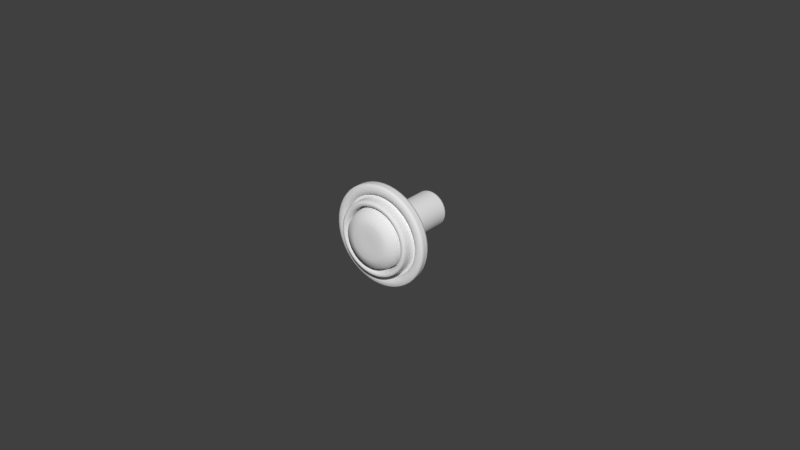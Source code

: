 # Source: Traditional_Knob_1.blend  (saved by Blender 2.83.15; exported with 4.5.12 LTS)
import bpy
from mathutils import Matrix  # noqa: F401  (used for matrix-valued properties, if any)

bpy.ops.wm.read_factory_settings(use_empty=True)
scene = bpy.context.scene
scene.name = 'Scene'

# ---- collections
col_collection_1 = bpy.data.collections.new('Collection 1'); scene.collection.children.link(col_collection_1)

# ---- world
world_world = bpy.data.worlds.new('World'); scene.world = world_world
world_world.color = (0.05088, 0.05088, 0.05088)
world_world.use_sun_shadow = False
world_world.sun_shadow_jitter_overblur = 0.0
world_world.cycles.sampling_method = 'MANUAL'
world_world.cycles.sample_map_resolution = 256

# ---- meshes
me_circle_001 = bpy.data.meshes.new('Circle.001')
me_circle_001.from_pydata([(-0.009664, -0.02335, 0.01259), (0.006075, -0.02335, -0.01467), (0.006075, -0.02335, 0.01467), (-0.002072, -0.02335, 0.01574), (-0.002072, -0.02335, -0.01574), (0.01259, -0.02335, 0.009664), (-0.009664, -0.02335, -0.01259), (0.01574, -0.02335, 0.002072), (-0.01467, -0.02335, -0.006075), (0.01467, -0.02335, -0.006075), (-0.01574, -0.02335, 0.002072), (-0.01259, -0.02335, 0.009664), (0.009664, -0.02335, -0.01259), (0.002072, -0.02335, 0.01574), (-0.006075, -0.02335, 0.01467), (0.002072, -0.02335, -0.01574), (0.009664, -0.02335, 0.01259), (-0.006075, -0.02335, -0.01467), (0.01467, -0.02335, 0.006075), (-0.01259, -0.02335, -0.009664), (0.01574, -0.02335, -0.002072), (-0.01574, -0.02335, -0.002072), (-0.01467, -0.02335, 0.006075), (0.01259, -0.02335, -0.009664), (0.01329, -0.0239, -0.005506), (-0.01427, -0.0239, 0.001878), (-0.01141, -0.0239, 0.008759), (0.008759, -0.0239, -0.01141), (0.001878, -0.0239, 0.01427), (-0.005506, -0.0239, 0.01329), (0.001878, -0.0239, -0.01427), (0.008759, -0.0239, 0.01141), (-0.005506, -0.0239, -0.01329), (0.01329, -0.0239, 0.005506), (-0.01141, -0.0239, -0.008759), (0.01427, -0.0239, -0.001878), (-0.01427, -0.0239, -0.001878), (-0.01329, -0.0239, 0.005506), (0.01141, -0.0239, -0.008759), (-0.008759, -0.0239, 0.01141), (0.005506, -0.0239, -0.01329), (0.005506, -0.0239, 0.01329), (-0.001878, -0.0239, 0.01427), (-0.001878, -0.0239, -0.01427), (0.01141, -0.0239, 0.008759), (-0.008759, -0.0239, -0.01141), (0.01427, -0.0239, 0.001878), (-0.01329, -0.0239, -0.005506), (-0.004937, -0.02306, 0.01192), (-0.01084, -0.02384, 0.004491), (0.01279, -0.02306, 0.001684), (0.007143, -0.02384, 0.009309), (-0.001684, -0.02306, -0.01279), (0.007143, -0.02384, -0.009309), (0.007854, -0.02306, 0.01024), (-0.01192, -0.02306, 0.004937), (-0.01084, -0.02384, -0.004491), (-0.001532, -0.02384, 0.01163), (0.007854, -0.02306, -0.01024), (0.01163, -0.02384, -0.001532), (-0.01192, -0.02306, -0.004937), (-0.004491, -0.02384, -0.01084), (0.01279, -0.02306, -0.001684), (-0.001684, -0.02306, 0.01279), (-0.009309, -0.02384, 0.007143), (0.009309, -0.02384, 0.007143), (-0.004937, -0.02306, -0.01192), (0.00449, -0.02384, -0.01084), (-0.01163, -0.02384, -0.001532), (0.01024, -0.02306, 0.007854), (-0.01024, -0.02306, 0.007854), (0.001532, -0.02384, 0.01163), (0.009978, -0.02662, 0.004133), (-0.008568, -0.02662, -0.006575), (0.01071, -0.02662, -0.00141), (-0.01071, -0.02662, -0.00141), (-0.009978, -0.02662, 0.004133), (0.008568, -0.02662, -0.006575), (-0.006575, -0.02662, 0.008568), (0.004133, -0.02662, -0.009978), (0.004133, -0.02662, 0.009978), (-0.00141, -0.02662, 0.01071), (-0.00141, -0.02662, -0.01071), (0.008568, -0.02662, 0.006575), (-0.006575, -0.02662, -0.008568), (0.01071, -0.02662, 0.00141), (-0.009978, -0.02662, -0.004133), (0.009978, -0.02662, -0.004133), (-0.01071, -0.02662, 0.00141), (-0.008568, -0.02662, 0.006575), (0.006575, -0.02662, -0.008568), (0.00141, -0.02662, 0.01071), (-0.004133, -0.02662, 0.009978), (0.00141, -0.02662, -0.01071), (0.006575, -0.02662, 0.008568), (-0.004133, -0.02662, -0.009978), (0.006006, -0.02443, -0.007827), (0.009237, -0.0254, -0.001216), (-0.009115, -0.02443, -0.003776), (-0.003565, -0.0254, -0.008608), (-0.001288, -0.02443, 0.009782), (-0.007392, -0.0254, 0.005672), (0.009782, -0.02443, -0.001288), (0.007392, -0.0254, 0.005672), (-0.003776, -0.02443, -0.009115), (0.003565, -0.0254, -0.008608), (0.007827, -0.02443, 0.006006), (-0.007827, -0.02443, 0.006006), (-0.009237, -0.0254, -0.001216), (0.001216, -0.0254, 0.009237), (0.003776, -0.02443, -0.009115), (0.008608, -0.0254, -0.003565), (-0.005672, -0.0254, -0.007392), (0.001288, -0.02443, 0.009782), (-0.009782, -0.02443, -0.001288), (0.009115, -0.02443, -0.003776), (-0.005672, -0.0254, 0.007392), (0.008608, -0.0254, 0.003565), (-0.006006, -0.02443, -0.007827), (0.001216, -0.0254, -0.009237), (0.00204, -0.02857, 0.004924), (-0.0006957, -0.02857, 0.005284), (-0.0006957, -0.02857, -0.005284), (0.004228, -0.02857, 0.003245), (-0.003245, -0.02857, -0.004228), (0.005284, -0.02857, 0.0006957), (-0.004924, -0.02857, -0.00204), (0.004924, -0.02857, -0.00204), (-0.005284, -0.02857, 0.0006957), (-0.004228, -0.02857, 0.003245), (0.003245, -0.02857, -0.004228), (0.0006957, -0.02857, 0.005284), (-0.00204, -0.02857, 0.004924), (0.0006957, -0.02857, -0.005284), (0.003245, -0.02857, 0.004228), (-0.00204, -0.02857, -0.004924), (0.004924, -0.02857, 0.00204), (-0.004228, -0.02857, -0.003245), (0.005284, -0.02857, -0.0006957), (-0.005284, -0.02857, -0.0006957), (-0.004924, -0.02857, 0.00204), (0.004228, -0.02857, -0.003245), (-0.003245, -0.02857, 0.004228), (0.00204, -0.02857, -0.004924), (-2.634e-09, -0.02857, 2.133e-09), (0.001608, -0.02223, 0.01221), (-0.004714, -0.02223, 0.01138), (0.001608, -0.02223, -0.01221), (0.007499, -0.02223, 0.009773), (-0.004714, -0.02223, -0.01138), (0.01138, -0.02223, 0.004714), (-0.009773, -0.02223, -0.007499), (0.01221, -0.02223, -0.001608), (-0.01221, -0.02223, -0.001608), (-0.01138, -0.02223, 0.004714), (0.009773, -0.02223, -0.007499), (-0.007499, -0.02223, 0.009773), (0.004714, -0.02223, -0.01138), (0.004714, -0.02223, 0.01138), (-0.001608, -0.02223, 0.01221), (-0.001608, -0.02223, -0.01221), (0.009773, -0.02223, 0.007499), (-0.007499, -0.02223, -0.009773), (0.01221, -0.02223, 0.001608), (-0.01138, -0.02223, -0.004714), (0.01138, -0.02223, -0.004714), (-0.01221, -0.02223, 0.001608), (-0.009773, -0.02223, 0.007499), (0.007499, -0.02223, -0.009773), (-0.001532, -0.02384, -0.01163), (-0.01024, -0.02306, -0.007854), (0.01163, -0.02384, 0.001532), (-0.004491, -0.02384, 0.01084), (0.01024, -0.02306, -0.007854), (-0.01279, -0.02306, 0.001684), (0.004937, -0.02306, 0.01192), (-0.009309, -0.02384, -0.007143), (0.009309, -0.02384, -0.007143), (0.001684, -0.02306, -0.01279), (0.004491, -0.02384, 0.01084), (-0.01163, -0.02384, 0.001532), (-0.007854, -0.02306, 0.01024), (0.01192, -0.02306, 0.004937), (0.001532, -0.02384, -0.01163), (-0.007854, -0.02306, -0.01024), (0.01084, -0.02384, 0.004491), (0.01192, -0.02306, -0.004937), (-0.007143, -0.02384, 0.009309), (-0.007143, -0.02384, -0.009309), (-0.01279, -0.02306, -0.001684), (0.001684, -0.02306, 0.01279), (0.01084, -0.02384, -0.004491), (0.004937, -0.02306, -0.01192), (-0.008861, -0.02223, 0.003671), (0.007609, -0.02223, -0.005839), (-0.005839, -0.02223, 0.007609), (0.00367, -0.02223, -0.008861), (0.003671, -0.02223, 0.008861), (-0.001252, -0.02223, 0.009509), (-0.001252, -0.02223, -0.009509), (0.007609, -0.02223, 0.005839), (-0.005839, -0.02223, -0.007609), (0.009509, -0.02223, 0.001252), (-0.008861, -0.02223, -0.00367), (0.008861, -0.02223, -0.003671), (-0.009509, -0.02223, 0.001252), (-0.007609, -0.02223, 0.005839), (0.005839, -0.02223, -0.007609), (0.001252, -0.02223, 0.009509), (-0.003671, -0.02223, 0.008861), (0.001252, -0.02223, -0.009509), (0.005839, -0.02223, 0.007609), (-0.003671, -0.02223, -0.008861), (0.008861, -0.02223, 0.003671), (-0.007609, -0.02223, -0.005839), (0.009509, -0.02223, -0.001252), (-0.009509, -0.02223, -0.001252), (-0.001216, -0.0254, 0.009237), (0.006006, -0.02443, 0.007827), (-0.008608, -0.0254, -0.003565), (-0.009115, -0.02443, 0.003776), (0.005672, -0.0254, -0.007392), (-0.001288, -0.02443, -0.009782), (0.005672, -0.0254, 0.007392), (-0.008608, -0.0254, 0.003565), (-0.003776, -0.02443, 0.009115), (0.009782, -0.02443, 0.001288), (-0.001216, -0.0254, -0.009237), (-0.007827, -0.02443, -0.006006), (0.009237, -0.0254, 0.001216), (-0.003565, -0.0254, 0.008608), (0.007827, -0.02443, -0.006006), (-0.007392, -0.0254, -0.005672), (-0.009782, -0.02443, 0.001288), (0.003776, -0.02443, 0.009115), (0.007392, -0.0254, -0.005672), (0.001288, -0.02443, -0.009782), (0.003565, -0.0254, 0.008608), (0.009115, -0.02443, 0.003776), (-0.009237, -0.0254, 0.001216), (-0.006006, -0.02443, 0.007827), (0.0006987, -0.02056, 0.005307), (-0.002048, -0.02056, 0.004945), (0.0006987, -0.02056, -0.005307), (0.003259, -0.02056, 0.004247), (-0.002048, -0.02056, -0.004945), (0.004945, -0.02056, 0.002048), (-0.004247, -0.02056, -0.003259), (0.005307, -0.02056, -0.0006987), (-0.005307, -0.02056, -0.0006987), (-0.004945, -0.02056, 0.002048), (0.004247, -0.02056, -0.003259), (-0.003259, -0.02056, 0.004247), (0.002048, -0.02056, -0.004945), (0.002048, -0.02056, 0.004945), (-0.0006987, -0.02056, 0.005307), (-0.0006987, -0.02056, -0.005307), (0.004247, -0.02056, 0.003259), (-0.003259, -0.02056, -0.004247), (0.005307, -0.02056, 0.0006987), (-0.004945, -0.02056, -0.002048), (0.004945, -0.02056, -0.002048), (-0.005307, -0.02056, 0.0006987), (-0.004247, -0.02056, 0.003259), (0.003259, -0.02056, -0.004247), (0.01259, -0.02112, -0.009664), (0.01259, -0.02223, -0.009664), (-0.01467, -0.02112, 0.006075), (-0.01467, -0.02223, 0.006075), (-0.01574, -0.02112, -0.002072), (-0.01574, -0.02223, -0.002072), (0.01574, -0.02112, -0.002072), (0.01574, -0.02223, -0.002072), (-0.01259, -0.02112, -0.009664), (-0.01259, -0.02223, -0.009664), (0.01467, -0.02112, 0.006075), (0.01467, -0.02223, 0.006075), (-0.006075, -0.02112, -0.01467), (-0.006075, -0.02223, -0.01467), (0.009664, -0.02112, 0.01259), (0.009664, -0.02223, 0.01259), (0.002072, -0.02112, -0.01574), (0.002072, -0.02223, -0.01574), (-0.006075, -0.02112, 0.01467), (-0.006075, -0.02223, 0.01467), (0.002072, -0.02112, 0.01574), (0.002072, -0.02223, 0.01574), (0.009664, -0.02112, -0.01259), (0.009664, -0.02223, -0.01259), (-0.01259, -0.02112, 0.009664), (-0.01259, -0.02223, 0.009664), (-0.01574, -0.02112, 0.002072), (-0.01574, -0.02223, 0.002072), (0.01467, -0.02112, -0.006075), (0.01467, -0.02223, -0.006075), (-0.01467, -0.02112, -0.006075), (-0.01467, -0.02223, -0.006075), (0.01574, -0.02112, 0.002072), (0.01574, -0.02223, 0.002072), (-0.009664, -0.02112, -0.01259), (-0.009664, -0.02223, -0.01259), (0.01259, -0.02112, 0.009664), (0.01259, -0.02223, 0.009664), (-0.002072, -0.02112, -0.01574), (-0.002072, -0.02223, -0.01574), (-0.002072, -0.02112, 0.01574), (-0.002072, -0.02223, 0.01574), (0.006075, -0.02112, 0.01467), (0.006075, -0.02223, 0.01467), (0.006075, -0.02112, -0.01467), (0.006075, -0.02223, -0.01467), (-0.009664, -0.02112, 0.01259), (-0.009664, -0.02223, 0.01259), (0.01084, -0.02604, -0.004491), (-0.007143, -0.02604, -0.009309), (-0.007143, -0.02604, 0.009309), (0.01084, -0.02604, 0.004491), (0.001532, -0.02604, -0.01163), (-0.01163, -0.02604, 0.001532), (0.004491, -0.02604, 0.01084), (0.009309, -0.02604, -0.007143), (-0.009309, -0.02604, -0.007143), (-0.004491, -0.02604, 0.01084), (0.01163, -0.02604, 0.001532), (-0.001532, -0.02604, -0.01163), (0.001532, -0.02604, 0.01163), (-0.01163, -0.02604, -0.001532), (0.00449, -0.02604, -0.01084), (0.009309, -0.02604, 0.007143), (-0.009309, -0.02604, 0.007143), (-0.004491, -0.02604, -0.01084), (0.01163, -0.02604, -0.001532), (-0.001532, -0.02604, 0.01163), (-0.01084, -0.02604, -0.004491), (0.007143, -0.02604, -0.009309), (0.007143, -0.02604, 0.009309), (-0.01084, -0.02604, 0.004491), (-0.001835, -0.0207, 0.01394), (-0.005379, -0.0207, 0.01299), (-0.008558, -0.0207, 0.01115), (-0.01115, -0.0207, 0.008558), (-0.01299, -0.0207, 0.005379), (-0.01394, -0.0207, 0.001835), (-0.01394, -0.0207, -0.001835), (-0.01299, -0.0207, -0.005379), (-0.01115, -0.0207, -0.008558), (-0.008558, -0.0207, -0.01115), (-0.005379, -0.0207, -0.01299), (-0.001835, -0.0207, -0.01394), (0.001835, -0.0207, -0.01394), (0.005379, -0.0207, -0.01299), (0.008558, -0.0207, -0.01115), (0.01115, -0.0207, -0.008558), (0.01299, -0.0207, -0.005379), (0.01394, -0.0207, -0.001835), (0.01394, -0.0207, 0.001835), (0.01299, -0.0207, 0.005379), (0.01115, -0.0207, 0.008558), (0.008558, -0.0207, 0.01115), (0.005379, -0.0207, 0.01299), (0.001835, -0.0207, 0.01394), (-0.002024, -0.02376, 0.01537), (-0.005933, -0.02376, 0.01432), (-0.009438, -0.02376, 0.0123), (-0.0123, -0.02376, 0.009438), (-0.01432, -0.02376, 0.005933), (-0.01537, -0.02376, 0.002024), (-0.01537, -0.02376, -0.002024), (-0.01432, -0.02376, -0.005933), (-0.0123, -0.02376, -0.009438), (-0.009438, -0.02376, -0.0123), (-0.005933, -0.02376, -0.01432), (-0.002024, -0.02376, -0.01537), (0.002024, -0.02376, -0.01537), (0.005933, -0.02376, -0.01432), (0.009438, -0.02376, -0.0123), (0.0123, -0.02376, -0.009438), (0.01432, -0.02376, -0.005933), (0.01537, -0.02376, -0.002024), (0.01537, -0.02376, 0.002024), (0.01432, -0.02376, 0.005933), (0.0123, -0.02376, 0.009438), (0.009438, -0.02376, 0.0123), (0.005933, -0.02376, 0.01432), (0.002024, -0.02376, 0.01537), (-0.007938, -0.02112, 0.01375), (-0.01123, -0.02335, 0.01123), (0.004109, -0.02112, -0.01533), (0.007937, -0.02335, -0.01375), (0.007938, -0.02112, 0.01375), (0.004109, -0.02335, 0.01533), (-5.871e-10, -0.02112, 0.01588), (-0.004109, -0.02335, 0.01533), (-0.004109, -0.02112, -0.01533), (-8.337e-09, -0.02335, -0.01587), (0.01375, -0.02112, 0.007937), (0.01123, -0.02335, 0.01123), (-0.01123, -0.02112, -0.01123), (-0.007938, -0.02335, -0.01375), (0.01587, -0.02112, -3.816e-09), (0.01533, -0.02335, 0.004109), (-0.01533, -0.02112, -0.004109), (-0.01375, -0.02335, -0.007937), (0.01375, -0.02112, -0.007938), (0.01533, -0.02335, -0.004109), (-0.01533, -0.02112, 0.004109), (-0.01588, -0.02335, 4.755e-09), (-0.01375, -0.02335, 0.007938), (0.01123, -0.02335, -0.01123), (-0.001733, -0.02369, 0.01316), (-0.00508, -0.02369, 0.01226), (-0.00808, -0.02369, 0.01053), (-0.01053, -0.02369, 0.00808), (-0.01226, -0.02369, 0.00508), (-0.01316, -0.02369, 0.001733), (-0.01316, -0.02369, -0.001733), (-0.01226, -0.02369, -0.00508), (-0.01053, -0.02369, -0.00808), (-0.00808, -0.02369, -0.01053), (-0.00508, -0.02369, -0.01226), (-0.001733, -0.02369, -0.01316), (0.001733, -0.02369, -0.01316), (0.00508, -0.02369, -0.01226), (0.00808, -0.02369, -0.01053), (0.01053, -0.02369, -0.00808), (0.01226, -0.02369, -0.00508), (0.01316, -0.02369, -0.001733), (0.01316, -0.02369, 0.001733), (0.01226, -0.02369, 0.00508), (0.01053, -0.02369, 0.00808), (0.00808, -0.02369, 0.01053), (0.00508, -0.02369, 0.01226), (0.001733, -0.02369, 0.01316), (0.01246, -0.0239, -0.007194), (0.0139, -0.0239, -0.003724), (-0.0139, -0.0239, 0.003724), (-0.01439, -0.0239, 4.52e-09), (-0.01017, -0.0239, 0.01017), (-0.01246, -0.0239, 0.007194), (0.007194, -0.0239, -0.01246), (0.01017, -0.0239, -0.01017), (0.003724, -0.0239, 0.0139), (-9.1e-10, -0.0239, 0.01439), (-0.003724, -0.0239, 0.0139), (-0.007194, -0.0239, 0.01246), (-7.749e-09, -0.0239, -0.01439), (0.003724, -0.0239, -0.0139), (0.01017, -0.0239, 0.01017), (0.007194, -0.0239, 0.01246), (-0.007194, -0.0239, -0.01246), (-0.003724, -0.0239, -0.0139), (0.0139, -0.0239, 0.003724), (0.01246, -0.0239, 0.007194), (-0.01246, -0.0239, -0.007194), (-0.01017, -0.0239, -0.01017), (0.01439, -0.0239, -3.346e-09), (-0.0139, -0.0239, -0.003724), (-0.001501, -0.02648, 0.0114), (-0.004401, -0.02648, 0.01063), (-0.007001, -0.02648, 0.009124), (-0.009124, -0.02648, 0.007001), (-0.01063, -0.02648, 0.004401), (-0.0114, -0.02648, 0.001501), (-0.0114, -0.02648, -0.001501), (-0.01063, -0.02648, -0.004401), (-0.009124, -0.02648, -0.007001), (-0.007001, -0.02648, -0.009124), (-0.004401, -0.02648, -0.01063), (-0.001501, -0.02648, -0.0114), (0.001501, -0.02648, -0.0114), (0.004401, -0.02648, -0.01063), (0.007001, -0.02648, -0.009124), (0.009124, -0.02648, -0.007001), (0.01063, -0.02648, -0.004401), (0.0114, -0.02648, -0.001501), (0.0114, -0.02648, 0.001501), (0.01063, -0.02648, 0.004401), (0.009124, -0.02648, 0.007001), (0.007001, -0.02648, 0.009124), (0.004401, -0.02648, 0.01063), (0.001501, -0.02648, 0.0114), (-0.01117, -0.02306, -0.006451), (-0.01246, -0.02306, -0.003339), (-0.005867, -0.02384, -0.01016), (-0.003037, -0.02604, -0.01133), (0.0129, -0.02306, -2.789e-09), (0.01246, -0.02306, -0.003339), (-0.003339, -0.02306, 0.01246), (-1.115e-09, -0.02306, 0.0129), (-0.008298, -0.02384, 0.008298), (-0.01016, -0.02604, 0.005867), (0.01016, -0.02384, 0.005867), (0.008298, -0.02604, 0.008298), (-0.003339, -0.02306, -0.01246), (-0.006451, -0.02306, -0.01117), (0.003037, -0.02384, -0.01133), (0.005867, -0.02604, -0.01016), (-0.01173, -0.02384, 4.021e-09), (-0.01133, -0.02604, -0.003037), (0.009123, -0.02306, 0.009123), (0.01117, -0.02306, 0.006451), (-0.01117, -0.02306, 0.006451), (-0.009123, -0.02306, 0.009123), (0.003037, -0.02384, 0.01133), (-1.292e-09, -0.02604, 0.01173), (-0.001318, -0.02607, 0.01001), (-0.003865, -0.02607, 0.009331), (-0.006148, -0.02607, 0.008013), (-0.008013, -0.02607, 0.006148), (-0.009331, -0.02607, 0.003865), (-0.01001, -0.02607, 0.001318), (-0.01001, -0.02607, -0.001318), (-0.009331, -0.02607, -0.003865), (-0.008013, -0.02607, -0.006148), (-0.006148, -0.02607, -0.008013), (-0.003865, -0.02607, -0.009331), (-0.001318, -0.02607, -0.01001), (0.001318, -0.02607, -0.01001), (0.003865, -0.02607, -0.009331), (0.006148, -0.02607, -0.008013), (0.008013, -0.02607, -0.006148), (0.009331, -0.02607, -0.003865), (0.01001, -0.02607, -0.001318), (0.01001, -0.02607, 0.001318), (0.009331, -0.02607, 0.003865), (0.008013, -0.02607, 0.006148), (0.006148, -0.02607, 0.008013), (0.003865, -0.02607, 0.009331), (0.001318, -0.02607, 0.01001), (0.01043, -0.02662, 0.002795), (0.009354, -0.02662, 0.0054), (-0.009354, -0.02662, -0.0054), (-0.007637, -0.02662, -0.007637), (0.01043, -0.02662, -0.002795), (0.0108, -0.02662, -1.967e-09), (-0.0108, -0.02662, 3.904e-09), (-0.01043, -0.02662, -0.002795), (-0.009354, -0.02662, 0.0054), (-0.01043, -0.02662, 0.002795), (0.007637, -0.02662, -0.007637), (0.009354, -0.02662, -0.0054), (-0.0054, -0.02662, 0.009354), (-0.007637, -0.02662, 0.007637), (0.002795, -0.02662, -0.01043), (0.0054, -0.02662, -0.009354), (0.0054, -0.02662, 0.009354), (0.002795, -0.02662, 0.01043), (-1.409e-09, -0.02662, 0.0108), (-0.002795, -0.02662, 0.01043), (-0.002795, -0.02662, -0.01043), (-6.517e-09, -0.02662, -0.0108), (0.007637, -0.02662, 0.007637), (-0.0054, -0.02662, -0.009354), (-0.001086, -0.02778, 0.008249), (-0.003184, -0.02778, 0.007687), (-0.005065, -0.02778, 0.006601), (-0.006601, -0.02778, 0.005065), (-0.007687, -0.02778, 0.003184), (-0.008249, -0.02778, 0.001086), (-0.008249, -0.02778, -0.001086), (-0.007687, -0.02778, -0.003184), (-0.006601, -0.02778, -0.005065), (-0.005065, -0.02778, -0.006601), (-0.003184, -0.02778, -0.007687), (-0.001086, -0.02778, -0.008249), (0.001086, -0.02778, -0.008249), (0.003184, -0.02778, -0.007687), (0.005065, -0.02778, -0.006601), (0.006601, -0.02778, -0.005065), (0.007687, -0.02778, -0.003184), (0.008249, -0.02778, -0.001086), (0.008249, -0.02778, 0.001086), (0.007687, -0.02778, 0.003184), (0.006601, -0.02778, 0.005065), (0.005065, -0.02778, 0.006601), (0.003184, -0.02778, 0.007687), (0.001086, -0.02778, 0.008249), (-0.009317, -0.0254, 3.581e-09), (-0.009, -0.0254, -0.002411), (0.002411, -0.0254, 0.009), (-1.556e-09, -0.0254, 0.009317), (0.004933, -0.02443, -0.008545), (0.002554, -0.02443, -0.00953), (0.008069, -0.0254, -0.004659), (0.009, -0.0254, -0.002411), (-0.006588, -0.0254, -0.006588), (-0.004659, -0.0254, -0.008069), (-1.526e-09, -0.02443, 0.009866), (0.002554, -0.02443, 0.00953), (-0.00953, -0.02443, -0.002554), (-0.009866, -0.02443, 3.728e-09), (0.00953, -0.02443, -0.002554), (0.008545, -0.02443, -0.004933), (-0.004659, -0.0254, 0.008069), (-0.006588, -0.0254, 0.006588), (0.009, -0.0254, 0.002411), (0.008069, -0.0254, 0.004659), (-0.004933, -0.02443, -0.008545), (-0.006977, -0.02443, -0.006977), (-6.047e-09, -0.0254, -0.009317), (0.002411, -0.0254, -0.009), (-0.0002616, -0.02857, 0.001987), (-0.0007668, -0.02857, 0.001851), (-0.00122, -0.02857, 0.00159), (-0.00159, -0.02857, 0.00122), (-0.001851, -0.02857, 0.0007668), (-0.001987, -0.02857, 0.0002616), (-0.001987, -0.02857, -0.0002615), (-0.001851, -0.02857, -0.0007668), (-0.00159, -0.02857, -0.00122), (-0.00122, -0.02857, -0.00159), (-0.0007668, -0.02857, -0.001851), (-0.0002616, -0.02857, -0.001987), (0.0002615, -0.02857, -0.001987), (0.0007668, -0.02857, -0.001851), (0.00122, -0.02857, -0.00159), (0.00159, -0.02857, -0.00122), (0.001851, -0.02857, -0.0007668), (0.001987, -0.02857, -0.0002615), (0.001987, -0.02857, 0.0002616), (0.001851, -0.02857, 0.0007668), (0.00159, -0.02857, 0.00122), (0.00122, -0.02857, 0.00159), (0.0007668, -0.02857, 0.001851), (0.0002615, -0.02857, 0.001987), (0.002665, -0.02857, 0.004616), (0.00138, -0.02857, 0.005148), (-2.025e-09, -0.02857, 0.00533), (-0.00138, -0.02857, 0.005148), (-0.00138, -0.02857, -0.005148), (-4.594e-09, -0.02857, -0.00533), (0.004616, -0.02857, 0.002665), (0.003769, -0.02857, 0.003769), (-0.003769, -0.02857, -0.003769), (-0.002665, -0.02857, -0.004616), (0.00533, -0.02857, 1.321e-10), (0.005148, -0.02857, 0.00138), (-0.005148, -0.02857, -0.00138), (-0.004616, -0.02857, -0.002665), (0.004616, -0.02857, -0.002665), (0.005148, -0.02857, -0.00138), (-0.005148, -0.02857, 0.00138), (-0.00533, -0.02857, 2.965e-09), (-0.003769, -0.02857, 0.003769), (-0.004616, -0.02857, 0.002665), (0.002665, -0.02857, -0.004616), (0.003769, -0.02857, -0.003769), (-0.002665, -0.02857, 0.004616), (0.00138, -0.02857, -0.005148), (-0.001665, -0.02244, 0.01265), (-0.004882, -0.02244, 0.01179), (-0.007765, -0.02244, 0.01012), (-0.01012, -0.02244, 0.007765), (-0.01179, -0.02244, 0.004882), (-0.01265, -0.02244, 0.001665), (-0.01265, -0.02244, -0.001665), (-0.01179, -0.02244, -0.004882), (-0.01012, -0.02244, -0.007765), (-0.007765, -0.02244, -0.01012), (-0.004882, -0.02244, -0.01179), (-0.001665, -0.02244, -0.01265), (0.001665, -0.02244, -0.01265), (0.004882, -0.02244, -0.01179), (0.007765, -0.02244, -0.01012), (0.01012, -0.02244, -0.007765), (0.01179, -0.02244, -0.004882), (0.01265, -0.02244, -0.001665), (0.01265, -0.02244, 0.001665), (0.01179, -0.02244, 0.004882), (0.01012, -0.02244, 0.007765), (0.007765, -0.02244, 0.01012), (0.004882, -0.02244, 0.01179), (0.001665, -0.02244, 0.01265), (-0.001551, -0.02263, 0.01178), (-0.004546, -0.02263, 0.01098), (-0.007232, -0.02263, 0.009425), (-0.009425, -0.02263, 0.007232), (-0.01098, -0.02263, 0.004546), (-0.01178, -0.02263, 0.001551), (-0.01178, -0.02263, -0.001551), (-0.01098, -0.02263, -0.004546), (-0.009425, -0.02263, -0.007232), (-0.007232, -0.02263, -0.009425), (-0.004546, -0.02263, -0.01098), (-0.001551, -0.02263, -0.01178), (0.001551, -0.02263, -0.01178), (0.004546, -0.02263, -0.01098), (0.007232, -0.02263, -0.009425), (0.009425, -0.02263, -0.007232), (0.01098, -0.02263, -0.004546), (0.01178, -0.02263, -0.001551), (0.01178, -0.02263, 0.001551), (0.01098, -0.02263, 0.004546), (0.009425, -0.02263, 0.007232), (0.007232, -0.02263, 0.009425), (0.004546, -0.02263, 0.01098), (0.001551, -0.02263, 0.01178), (0.003188, -0.02223, 0.0119), (-1.174e-09, -0.02223, 0.01232), (-0.003188, -0.02223, 0.0119), (-0.006159, -0.02223, 0.01067), (-7.045e-09, -0.02223, -0.01232), (0.003188, -0.02223, -0.0119), (0.008711, -0.02223, 0.008711), (0.006159, -0.02223, 0.01067), (-0.006159, -0.02223, -0.01067), (-0.003188, -0.02223, -0.0119), (0.0119, -0.02223, 0.003188), (0.01067, -0.02223, 0.006159), (-0.01067, -0.02223, -0.006159), (-0.008711, -0.02223, -0.008711), (0.0119, -0.02223, -0.003188), (0.01232, -0.02223, -2.583e-09), (-0.01232, -0.02223, 4.11e-09), (-0.0119, -0.02223, -0.003188), (-0.01067, -0.02223, 0.006159), (-0.0119, -0.02223, 0.003188), (0.008711, -0.02223, -0.008711), (0.01067, -0.02223, -0.006159), (-0.008711, -0.02223, 0.008711), (0.006159, -0.02223, -0.01067), (0.01173, -0.02604, -2.319e-09), (0.01133, -0.02384, -0.003037), (0.006451, -0.02306, -0.01117), (0.009123, -0.02306, -0.009123), (-0.003037, -0.02604, 0.01133), (-0.01016, -0.02604, -0.005867), (-0.01246, -0.02306, 0.003339), (0.006451, -0.02306, 0.01117), (0.008298, -0.02604, -0.008298), (-7.25e-09, -0.02306, -0.0129), (0.005867, -0.02604, 0.01016), (0.01246, -0.02306, 0.003339), (-0.01133, -0.02604, 0.003037), (-0.006451, -0.02306, 0.01117), (-6.869e-09, -0.02604, -0.01173), (-0.009123, -0.02306, -0.009123), (0.01133, -0.02604, 0.003037), (-0.005867, -0.02604, 0.01016), (0.01117, -0.02306, -0.006451), (-0.0129, -0.02306, 4.256e-09), (0.003339, -0.02306, 0.01246), (-0.008298, -0.02604, -0.008298), (0.01016, -0.02604, -0.005867), (0.003339, -0.02306, -0.01246), (-0.001279, -0.02278, 0.009714), (-0.003749, -0.02278, 0.009052), (-0.005964, -0.02278, 0.007773), (-0.007773, -0.02278, 0.005964), (-0.009052, -0.02278, 0.003749), (-0.009714, -0.02278, 0.001279), (-0.009714, -0.02278, -0.001279), (-0.009052, -0.02278, -0.003749), (-0.007773, -0.02278, -0.005964), (-0.005964, -0.02278, -0.007773), (-0.003749, -0.02278, -0.009052), (-0.001279, -0.02278, -0.009714), (0.001279, -0.02278, -0.009714), (0.003749, -0.02278, -0.009052), (0.005964, -0.02278, -0.007773), (0.007773, -0.02278, -0.005964), (0.009052, -0.02278, -0.003749), (0.009714, -0.02278, -0.001279), (0.009714, -0.02278, 0.001279), (0.009052, -0.02278, 0.003749), (0.007773, -0.02278, 0.005964), (0.005964, -0.02278, 0.007773), (0.003749, -0.02278, 0.009052), (0.001279, -0.02278, 0.009714), (-0.001225, -0.02302, 0.009305), (-0.003592, -0.02302, 0.008671), (-0.005714, -0.02302, 0.007446), (-0.007446, -0.02302, 0.005714), (-0.008671, -0.02302, 0.003592), (-0.009305, -0.02302, 0.001225), (-0.009305, -0.02302, -0.001225), (-0.008671, -0.02302, -0.003592), (-0.007446, -0.02302, -0.005714), (-0.005714, -0.02302, -0.007446), (-0.003592, -0.02302, -0.008671), (-0.001225, -0.02302, -0.009305), (0.001225, -0.02302, -0.009305), (0.003592, -0.02302, -0.008671), (0.005714, -0.02302, -0.007446), (0.007446, -0.02302, -0.005714), (0.008671, -0.02302, -0.003592), (0.009305, -0.02302, -0.001225), (0.009305, -0.02302, 0.001225), (0.008671, -0.02302, 0.003592), (0.007446, -0.02302, 0.005714), (0.005714, -0.02302, 0.007446), (0.003592, -0.02302, 0.008671), (0.001225, -0.02302, 0.009305), (-0.008307, -0.02223, 0.004796), (-0.009265, -0.02223, 0.002483), (0.006782, -0.02223, -0.006782), (0.008307, -0.02223, -0.004796), (-0.004796, -0.02223, 0.008307), (-0.006782, -0.02223, 0.006782), (0.002483, -0.02223, -0.009265), (0.004796, -0.02223, -0.008307), (0.004796, -0.02223, 0.008307), (0.002483, -0.02223, 0.009265), (-1.556e-09, -0.02223, 0.009592), (-0.002483, -0.02223, 0.009265), (-0.002483, -0.02223, -0.009265), (-6.135e-09, -0.02223, -0.009592), (0.008307, -0.02223, 0.004796), (0.006782, -0.02223, 0.006782), (-0.006782, -0.02223, -0.006782), (-0.004796, -0.02223, -0.008307), (0.009592, -0.02223, -1.438e-09), (0.009265, -0.02223, 0.002483), (-0.009265, -0.02223, -0.002483), (-0.008307, -0.02223, -0.004796), (0.009265, -0.02223, -0.002483), (-0.009592, -0.02223, 3.669e-09), (-0.006977, -0.02443, 0.006977), (-0.008545, -0.02443, 0.004933), (0.008545, -0.02443, 0.004933), (0.006977, -0.02443, 0.006977), (0.004659, -0.0254, -0.008069), (-0.002554, -0.02443, -0.00953), (0.006588, -0.0254, 0.006588), (0.009866, -0.02443, -1.585e-09), (-0.008069, -0.0254, 0.004659), (-0.002554, -0.02443, 0.00953), (-0.002411, -0.0254, -0.009), (-0.008545, -0.02443, -0.004933), (0.009317, -0.0254, -1.35e-09), (0.006977, -0.02443, -0.006977), (-0.002411, -0.0254, 0.009), (0.004933, -0.02443, 0.008545), (-0.008069, -0.0254, -0.004659), (-0.00953, -0.02443, 0.002554), (0.006588, -0.0254, -0.006588), (-6.194e-09, -0.02443, -0.009866), (0.004659, -0.0254, 0.008069), (-0.009, -0.0254, 0.002411), (-0.004933, -0.02443, 0.008545), (0.00953, -0.02443, 0.002554), (-1.87e-09, -0.02056, 0.005353), (0.001385, -0.02056, 0.005171), (-0.002677, -0.02056, 0.004636), (-0.001385, -0.02056, 0.005171), (0.001385, -0.02056, -0.005171), (-4.445e-09, -0.02056, -0.005353), (0.002677, -0.02056, 0.004636), (0.003785, -0.02056, 0.003785), (-0.001385, -0.02056, -0.005171), (-0.002677, -0.02056, -0.004636), (0.004636, -0.02056, 0.002677), (0.005171, -0.02056, 0.001385), (-0.003785, -0.02056, -0.003785), (-0.004636, -0.02056, -0.002677), (0.005353, -0.02056, 1.664e-10), (0.005171, -0.02056, -0.001385), (-0.005171, -0.02056, -0.001385), (-0.005353, -0.02056, 3.088e-09), (-0.005171, -0.02056, 0.001385), (-0.004636, -0.02056, 0.002677), (0.004636, -0.02056, -0.002677), (0.003785, -0.02056, -0.003785), (-0.003785, -0.02056, 0.003785), (0.002677, -0.02056, -0.004636), (-0.007938, -0.02335, 0.01375), (-0.007938, -0.02223, 0.01375), (-0.01123, -0.02112, 0.01123), (-0.01123, -0.02223, 0.01123), (0.004109, -0.02335, -0.01533), (0.004109, -0.02223, -0.01533), (0.007937, -0.02112, -0.01375), (0.007937, -0.02223, -0.01375), (0.007938, -0.02335, 0.01375), (0.007938, -0.02223, 0.01375), (0.004109, -0.02112, 0.01533), (0.004109, -0.02223, 0.01533), (-5.871e-10, -0.02335, 0.01588), (-5.871e-10, -0.02223, 0.01588), (-0.004109, -0.02112, 0.01533), (-0.004109, -0.02223, 0.01533), (-0.004109, -0.02335, -0.01533), (-0.004109, -0.02223, -0.01533), (-8.337e-09, -0.02112, -0.01587), (-8.337e-09, -0.02223, -0.01587), (0.01375, -0.02335, 0.007937), (0.01375, -0.02223, 0.007937), (0.01123, -0.02112, 0.01123), (0.01123, -0.02223, 0.01123), (-0.01123, -0.02335, -0.01123), (-0.01123, -0.02223, -0.01123), (-0.007938, -0.02112, -0.01375), (-0.007938, -0.02223, -0.01375), (0.01587, -0.02335, -3.816e-09), (0.01587, -0.02223, -3.816e-09), (0.01533, -0.02112, 0.004109), (0.01533, -0.02223, 0.004109), (-0.01533, -0.02335, -0.004109), (-0.01533, -0.02223, -0.004109), (-0.01375, -0.02112, -0.007937), (-0.01375, -0.02223, -0.007937), (0.01375, -0.02335, -0.007938), (0.01375, -0.02223, -0.007938), (0.01533, -0.02112, -0.004109), (0.01533, -0.02223, -0.004109), (-0.01533, -0.02335, 0.004109), (-0.01533, -0.02223, 0.004109), (-0.01588, -0.02112, 4.755e-09), (-0.01588, -0.02223, 4.755e-09), (-0.01375, -0.02112, 0.007938), (-0.01375, -0.02223, 0.007938), (0.01123, -0.02112, -0.01123), (0.01123, -0.02223, -0.01123), (0.01259, -0.02167, -0.009664), (0.01259, -0.02279, -0.009664), (-0.01467, -0.02167, 0.006075), (-0.01467, -0.02279, 0.006075), (-0.01574, -0.02167, -0.002072), (-0.01574, -0.02279, -0.002072), (0.01574, -0.02167, -0.002072), (0.01574, -0.02279, -0.002072), (-0.01259, -0.02167, -0.009664), (-0.01259, -0.02279, -0.009664), (0.01467, -0.02167, 0.006075), (0.01467, -0.02279, 0.006075), (-0.006075, -0.02167, -0.01467), (-0.006075, -0.02279, -0.01467), (0.009664, -0.02167, 0.01259), (0.009664, -0.02279, 0.01259), (0.002072, -0.02167, -0.01574), (0.002072, -0.02279, -0.01574), (-0.006075, -0.02167, 0.01467), (-0.006075, -0.02279, 0.01467), (0.002072, -0.02167, 0.01574), (0.002072, -0.02279, 0.01574), (0.009664, -0.02167, -0.01259), (0.009664, -0.02279, -0.01259), (-0.01259, -0.02167, 0.009664), (-0.01259, -0.02279, 0.009664), (-0.01574, -0.02167, 0.002072), (-0.01574, -0.02279, 0.002072), (0.01467, -0.02167, -0.006075), (0.01467, -0.02279, -0.006075), (-0.01467, -0.02167, -0.006075), (-0.01467, -0.02279, -0.006075), (0.01574, -0.02167, 0.002072), (0.01574, -0.02279, 0.002072), (-0.009664, -0.02167, -0.01259), (-0.009664, -0.02279, -0.01259), (0.01259, -0.02167, 0.009664), (0.01259, -0.02279, 0.009664), (-0.002072, -0.02167, -0.01574), (-0.002072, -0.02279, -0.01574), (-0.002072, -0.02167, 0.01574), (-0.002072, -0.02279, 0.01574), (0.006075, -0.02167, 0.01467), (0.006075, -0.02279, 0.01467), (0.006075, -0.02167, -0.01467), (0.006075, -0.02279, -0.01467), (-0.009664, -0.02167, 0.01259), (-0.009664, -0.02279, 0.01259), (-0.005867, -0.02604, -0.01016), (-0.003037, -0.02384, -0.01133), (-0.008298, -0.02604, 0.008298), (-0.01016, -0.02384, 0.005867), (0.01016, -0.02604, 0.005867), (0.008298, -0.02384, 0.008298), (0.003037, -0.02604, -0.01133), (0.005867, -0.02384, -0.01016), (-0.01173, -0.02604, 4.021e-09), (-0.01133, -0.02384, -0.003037), (0.003037, -0.02604, 0.01133), (-1.292e-09, -0.02384, 0.01173), (0.01173, -0.02384, -2.319e-09), (0.01133, -0.02604, -0.003037), (-0.003037, -0.02384, 0.01133), (-0.01016, -0.02384, -0.005867), (0.008298, -0.02384, -0.008298), (0.005867, -0.02384, 0.01016), (-0.01133, -0.02384, 0.003037), (-6.869e-09, -0.02384, -0.01173), (0.01133, -0.02384, 0.003037), (-0.005867, -0.02384, 0.01016), (-0.008298, -0.02384, -0.008298), (0.01016, -0.02384, -0.005867), (0.01084, -0.0252, -0.004491), (-0.007143, -0.0252, -0.009309), (-0.007143, -0.0252, 0.009309), (0.01084, -0.0252, 0.004491), (0.001532, -0.0252, -0.01163), (-0.01163, -0.0252, 0.001532), (0.004491, -0.0252, 0.01084), (0.009309, -0.0252, -0.007143), (-0.009309, -0.0252, -0.007143), (-0.004491, -0.0252, 0.01084), (0.01163, -0.0252, 0.001532), (-0.001532, -0.0252, -0.01163), (0.001532, -0.0252, 0.01163), (-0.01163, -0.0252, -0.001532), (0.00449, -0.0252, -0.01084), (0.009309, -0.0252, 0.007143), (-0.009309, -0.0252, 0.007143), (-0.004491, -0.0252, -0.01084), (0.01163, -0.0252, -0.001532), (-0.001532, -0.0252, 0.01163), (-0.01084, -0.0252, -0.004491), (0.007143, -0.0252, -0.009309), (0.007143, -0.0252, 0.009309), (-0.01084, -0.0252, 0.004491), (-8.533e-10, -0.0207, 0.01406), (-0.003638, -0.0207, 0.01358), (-0.007029, -0.0207, 0.01217), (-0.00994, -0.0207, 0.00994), (-0.01217, -0.0207, 0.007029), (-0.01358, -0.0207, 0.003638), (-0.01406, -0.0207, 4.473e-09), (-0.01358, -0.0207, -0.003638), (-0.01217, -0.0207, -0.007029), (-0.00994, -0.0207, -0.00994), (-0.007029, -0.0207, -0.01217), (-0.003638, -0.0207, -0.01358), (-7.622e-09, -0.0207, -0.01406), (0.003638, -0.0207, -0.01358), (0.007029, -0.0207, -0.01217), (0.00994, -0.0207, -0.00994), (0.01217, -0.0207, -0.007029), (0.01358, -0.0207, -0.003638), (0.01406, -0.0207, -3.155e-09), (0.01358, -0.0207, 0.003638), (0.01217, -0.0207, 0.007029), (0.00994, -0.0207, 0.00994), (0.007029, -0.0207, 0.01217), (0.003638, -0.0207, 0.01358), (-7.054e-10, -0.02376, 0.0155), (-0.004013, -0.02376, 0.01498), (-0.007752, -0.02376, 0.01343), (-0.01096, -0.02376, 0.01096), (-0.01343, -0.02376, 0.007752), (-0.01498, -0.02376, 0.004013), (-0.0155, -0.02376, 4.708e-09), (-0.01498, -0.02376, -0.004013), (-0.01343, -0.02376, -0.007752), (-0.01096, -0.02376, -0.01096), (-0.007752, -0.02376, -0.01343), (-0.004013, -0.02376, -0.01498), (-8.147e-09, -0.02376, -0.0155), (0.004013, -0.02376, -0.01498), (0.007752, -0.02376, -0.01343), (0.01096, -0.02376, -0.01096), (0.01343, -0.02376, -0.007752), (0.01498, -0.02376, -0.004013), (0.0155, -0.02376, -3.71e-09), (0.01498, -0.02376, 0.004013), (0.01343, -0.02376, 0.007752), (0.01096, -0.02376, 0.01096), (0.007752, -0.02376, 0.01343), (0.004013, -0.02376, 0.01498), (-1.046e-09, -0.02369, 0.01327), (-0.003436, -0.02369, 0.01282), (-0.006637, -0.02369, 0.0115), (-0.009386, -0.02369, 0.009386), (-0.0115, -0.02369, 0.006637), (-0.01282, -0.02369, 0.003436), (-0.01327, -0.02369, 4.322e-09), (-0.01282, -0.02369, -0.003436), (-0.0115, -0.02369, -0.006637), (-0.009386, -0.02369, -0.009386), (-0.006637, -0.02369, -0.0115), (-0.003436, -0.02369, -0.01282), (-7.368e-09, -0.02369, -0.01327), (0.003436, -0.02369, -0.01282), (0.006637, -0.02369, -0.0115), (0.009386, -0.02369, -0.009386), (0.0115, -0.02369, -0.006637), (0.01282, -0.02369, -0.003436), (0.01327, -0.02369, -2.919e-09), (0.01282, -0.02369, 0.003436), (0.0115, -0.02369, 0.006637), (0.009386, -0.02369, 0.009386), (0.006637, -0.02369, 0.0115), (0.003436, -0.02369, 0.01282), (-1.31e-09, -0.02648, 0.0115), (-0.002977, -0.02648, 0.01111), (-0.005751, -0.02648, 0.00996), (-0.008133, -0.02648, 0.008133), (-0.00996, -0.02648, 0.005751), (-0.01111, -0.02648, 0.002977), (-0.0115, -0.02648, 3.997e-09), (-0.01111, -0.02648, -0.002977), (-0.00996, -0.02648, -0.005751), (-0.008133, -0.02648, -0.008133), (-0.005751, -0.02648, -0.00996), (-0.002977, -0.02648, -0.01111), (-6.764e-09, -0.02648, -0.0115), (0.002977, -0.02648, -0.01111), (0.005751, -0.02648, -0.00996), (0.008133, -0.02648, -0.008133), (0.00996, -0.02648, -0.005751), (0.01111, -0.02648, -0.002977), (0.0115, -0.02648, -2.248e-09), (0.01111, -0.02648, 0.002977), (0.00996, -0.02648, 0.005751), (0.008133, -0.02648, 0.008133), (0.005751, -0.02648, 0.00996), (0.002977, -0.02648, 0.01111), (-1.485e-09, -0.02607, 0.0101), (-0.002614, -0.02607, 0.009756), (-0.00505, -0.02607, 0.008747), (-0.007142, -0.02607, 0.007142), (-0.008747, -0.02607, 0.00505), (-0.009756, -0.02607, 0.002614), (-0.0101, -0.02607, 3.764e-09), (-0.009756, -0.02607, -0.002614), (-0.008747, -0.02607, -0.00505), (-0.007142, -0.02607, -0.007142), (-0.00505, -0.02607, -0.008747), (-0.002614, -0.02607, -0.009756), (-6.279e-09, -0.02607, -0.0101), (0.002614, -0.02607, -0.009756), (0.00505, -0.02607, -0.008747), (0.007142, -0.02607, -0.007142), (0.008747, -0.02607, -0.00505), (0.009756, -0.02607, -0.002614), (0.0101, -0.02607, -1.665e-09), (0.009756, -0.02607, 0.002614), (0.008747, -0.02607, 0.00505), (0.007142, -0.02607, 0.007142), (0.00505, -0.02607, 0.008747), (0.002614, -0.02607, 0.009756), (-1.665e-09, -0.02778, 0.00832), (-0.002153, -0.02778, 0.008037), (-0.00416, -0.02778, 0.007206), (-0.005883, -0.02778, 0.005883), (-0.007206, -0.02778, 0.00416), (-0.008037, -0.02778, 0.002153), (-0.00832, -0.02778, 3.449e-09), (-0.008037, -0.02778, -0.002153), (-0.007206, -0.02778, -0.00416), (-0.005883, -0.02778, -0.005883), (-0.00416, -0.02778, -0.007206), (-0.002153, -0.02778, -0.008037), (-5.672e-09, -0.02778, -0.00832), (0.002153, -0.02778, -0.008037), (0.00416, -0.02778, -0.007206), (0.005883, -0.02778, -0.005883), (0.007206, -0.02778, -0.00416), (0.008037, -0.02778, -0.002153), (0.00832, -0.02778, -9.941e-10), (0.008037, -0.02778, 0.002153), (0.007206, -0.02778, 0.00416), (0.005883, -0.02778, 0.005883), (0.00416, -0.02778, 0.007206), (0.002153, -0.02778, 0.008037), (-2.246e-09, -0.02857, 0.002961), (-0.0007663, -0.02857, 0.00286), (-0.00148, -0.02857, 0.002564), (-0.002093, -0.02857, 0.002093), (-0.002564, -0.02857, 0.00148), (-0.00286, -0.02857, 0.0007663), (-0.002961, -0.02857, 2.584e-09), (-0.00286, -0.02857, -0.0007662), (-0.002564, -0.02857, -0.00148), (-0.002093, -0.02857, -0.002093), (-0.00148, -0.02857, -0.002564), (-0.0007663, -0.02857, -0.00286), (-3.741e-09, -0.02857, -0.002961), (0.0007662, -0.02857, -0.00286), (0.00148, -0.02857, -0.002564), (0.002093, -0.02857, -0.002093), (0.002564, -0.02857, -0.00148), (0.00286, -0.02857, -0.0007662), (0.002961, -0.02857, 1.006e-09), (0.00286, -0.02857, 0.0007662), (0.002564, -0.02857, 0.00148), (0.002093, -0.02857, 0.002093), (0.00148, -0.02857, 0.002564), (0.0007662, -0.02857, 0.00286), (-0.003302, -0.02244, 0.01232), (-1.114e-09, -0.02244, 0.01276), (-0.006378, -0.02244, 0.01105), (-0.00902, -0.02244, 0.00902), (-0.01105, -0.02244, 0.006378), (-0.01232, -0.02244, 0.003302), (-0.01276, -0.02244, 4.222e-09), (-0.01232, -0.02244, -0.003302), (-0.01105, -0.02244, -0.006378), (-0.00902, -0.02244, -0.00902), (-0.006378, -0.02244, -0.01105), (-0.003302, -0.02244, -0.01232), (-7.191e-09, -0.02244, -0.01276), (0.003302, -0.02244, -0.01232), (0.006378, -0.02244, -0.01105), (0.00902, -0.02244, -0.00902), (0.01105, -0.02244, -0.006378), (0.01232, -0.02244, -0.003302), (0.01276, -0.02244, -2.729e-09), (0.01232, -0.02244, 0.003302), (0.01105, -0.02244, 0.006378), (0.00902, -0.02244, 0.00902), (0.006378, -0.02244, 0.01105), (0.003302, -0.02244, 0.01232), (-0.003075, -0.02263, 0.01148), (-1.255e-09, -0.02263, 0.01188), (-0.00594, -0.02263, 0.01029), (-0.008401, -0.02263, 0.008401), (-0.01029, -0.02263, 0.00594), (-0.01148, -0.02263, 0.003075), (-0.01188, -0.02263, 4.051e-09), (-0.01148, -0.02263, -0.003075), (-0.01029, -0.02263, -0.00594), (-0.008401, -0.02263, -0.008401), (-0.00594, -0.02263, -0.01029), (-0.003075, -0.02263, -0.01148), (-6.894e-09, -0.02263, -0.01188), (0.003075, -0.02263, -0.01148), (0.00594, -0.02263, -0.01029), (0.008401, -0.02263, -0.008401), (0.01029, -0.02263, -0.00594), (0.01148, -0.02263, -0.003075), (0.01188, -0.02263, -2.394e-09), (0.01148, -0.02263, 0.003075), (0.01029, -0.02263, 0.00594), (0.008401, -0.02263, 0.008401), (0.00594, -0.02263, 0.01029), (0.003075, -0.02263, 0.01148), (-0.002536, -0.02278, 0.009464), (-1.522e-09, -0.02278, 0.009798), (-0.004899, -0.02278, 0.008485), (-0.006928, -0.02278, 0.006928), (-0.008485, -0.02278, 0.004899), (-0.009464, -0.02278, 0.002536), (-0.009798, -0.02278, 3.708e-09), (-0.009464, -0.02278, -0.002536), (-0.008485, -0.02278, -0.004899), (-0.006928, -0.02278, -0.006928), (-0.004899, -0.02278, -0.008485), (-0.002536, -0.02278, -0.009464), (-6.182e-09, -0.02278, -0.009798), (0.002536, -0.02278, -0.009464), (0.004899, -0.02278, -0.008485), (0.006928, -0.02278, -0.006928), (0.008485, -0.02278, -0.004899), (0.009464, -0.02278, -0.002536), (0.009798, -0.02278, -1.531e-09), (0.009464, -0.02278, 0.002536), (0.008485, -0.02278, 0.004899), (0.006928, -0.02278, 0.006928), (0.004899, -0.02278, 0.008485), (0.002536, -0.02278, 0.009464), (-0.002429, -0.02302, 0.009066), (-1.551e-09, -0.02302, 0.009386), (-0.004693, -0.02302, 0.008128), (-0.006637, -0.02302, 0.006637), (-0.008128, -0.02302, 0.004693), (-0.009066, -0.02302, 0.002429), (-0.009386, -0.02302, 3.619e-09), (-0.009066, -0.02302, -0.002429), (-0.008128, -0.02302, -0.004693), (-0.006637, -0.02302, -0.006637), (-0.004693, -0.02302, -0.008128), (-0.002429, -0.02302, -0.009066), (-6.067e-09, -0.02302, -0.009386), (0.002429, -0.02302, -0.009066), (0.004693, -0.02302, -0.008128), (0.006637, -0.02302, -0.006637), (0.008128, -0.02302, -0.004693), (0.009066, -0.02302, -0.002429), (0.009386, -0.02302, -1.381e-09), (0.009066, -0.02302, 0.002429), (0.008128, -0.02302, 0.004693), (0.006637, -0.02302, 0.006637), (0.004693, -0.02302, 0.008128), (0.002429, -0.02302, 0.009066), (-0.007938, -0.02279, 0.01375), (-0.007938, -0.02167, 0.01375), (-0.01123, -0.02167, 0.01123), (-0.01123, -0.02279, 0.01123), (0.004109, -0.02279, -0.01533), (0.004109, -0.02167, -0.01533), (0.007937, -0.02167, -0.01375), (0.007937, -0.02279, -0.01375), (0.007938, -0.02279, 0.01375), (0.007938, -0.02167, 0.01375), (0.004109, -0.02167, 0.01533), (0.004109, -0.02279, 0.01533), (-6.411e-10, -0.02279, 0.01588), (-6.411e-10, -0.02167, 0.01588), (-0.004109, -0.02167, 0.01533), (-0.004109, -0.02279, 0.01533), (-0.004109, -0.02279, -0.01533), (-0.004109, -0.02167, -0.01533), (-8.279e-09, -0.02167, -0.01587), (-8.279e-09, -0.02279, -0.01587), (0.01375, -0.02279, 0.007937), (0.01375, -0.02167, 0.007937), (0.01123, -0.02167, 0.01123), (0.01123, -0.02279, 0.01123), (-0.01123, -0.02279, -0.01123), (-0.01123, -0.02167, -0.01123), (-0.007938, -0.02167, -0.01375), (-0.007938, -0.02279, -0.01375), (0.01587, -0.02279, -3.831e-09), (0.01587, -0.02167, -3.831e-09), (0.01533, -0.02167, 0.004109), (0.01533, -0.02279, 0.004109), (-0.01533, -0.02279, -0.004109), (-0.01533, -0.02167, -0.004109), (-0.01375, -0.02167, -0.007937), (-0.01375, -0.02279, -0.007937), (0.01375, -0.02279, -0.007938), (0.01375, -0.02167, -0.007938), (0.01533, -0.02167, -0.004109), (0.01533, -0.02279, -0.004109), (-0.01533, -0.02279, 0.004109), (-0.01533, -0.02167, 0.004109), (-0.01588, -0.02167, 4.781e-09), (-0.01588, -0.02279, 4.781e-09), (-0.01375, -0.02167, 0.007938), (-0.01375, -0.02279, 0.007938), (0.01123, -0.02167, -0.01123), (0.01123, -0.02279, -0.01123), (-0.005867, -0.0252, -0.01016), (-0.003037, -0.0252, -0.01133), (-0.008298, -0.0252, 0.008298), (-0.01016, -0.0252, 0.005867), (0.01016, -0.0252, 0.005867), (0.008298, -0.0252, 0.008298), (0.003037, -0.0252, -0.01133), (0.005867, -0.0252, -0.01016), (-0.01173, -0.0252, 4.025e-09), (-0.01133, -0.0252, -0.003037), (0.003037, -0.0252, 0.01133), (-1.281e-09, -0.0252, 0.01173), (0.01173, -0.0252, -2.343e-09), (0.01133, -0.0252, -0.003037), (-0.003037, -0.0252, 0.01133), (-0.01016, -0.0252, -0.005867), (0.008298, -0.0252, -0.008298), (0.005867, -0.0252, 0.01016), (-0.01133, -0.0252, 0.003037), (-6.844e-09, -0.0252, -0.01173), (0.01133, -0.0252, 0.003037), (-0.005867, -0.0252, 0.01016), (-0.008298, -0.0252, -0.008298), (0.01016, -0.0252, -0.005867), (2.19e-10, 0.0, 0.005763), (2.19e-10, -0.02056, 0.005763), (0.001124, 0.0, 0.005652), (0.001124, -0.02056, 0.005652), (0.002205, 0.0, 0.005324), (0.002205, -0.02056, 0.005324), (0.003202, 0.0, 0.004791), (0.003202, -0.02056, 0.004791), (0.004075, 0.0, 0.004075), (0.004075, -0.02056, 0.004075), (0.004791, 0.0, 0.003202), (0.004791, -0.02056, 0.003202), (0.005324, 0.0, 0.002205), (0.005324, -0.02056, 0.002205), (0.005652, 0.0, 0.001124), (0.005652, -0.02056, 0.001124), (0.005763, -9.796e-10, 5.055e-10), (0.005763, -0.02056, 1.376e-09), (0.005652, -9.796e-10, -0.001124), (0.005652, -0.02056, -0.001124), (0.005324, -9.796e-10, -0.002205), (0.005324, -0.02056, -0.002205), (0.004791, -9.796e-10, -0.003202), (0.004791, -0.02056, -0.003202), (0.004075, -9.796e-10, -0.004075), (0.004075, -0.02056, -0.004075), (0.003202, -9.796e-10, -0.004791), (0.003202, -0.02056, -0.004791), (0.002205, -9.796e-10, -0.005324), (0.002205, -0.02056, -0.005324), (0.001124, -9.796e-10, -0.005652), (0.001124, -0.02056, -0.005652), (-1.659e-09, -9.796e-10, -0.005763), (-1.659e-09, -0.02056, -0.005763), (-0.001124, -9.796e-10, -0.005652), (-0.001124, -0.02056, -0.005652), (-0.002205, -9.796e-10, -0.005324), (-0.002205, -0.02056, -0.005324), (-0.003202, -9.796e-10, -0.004791), (-0.003202, -0.02056, -0.004791), (-0.004075, -9.796e-10, -0.004075), (-0.004075, -0.02056, -0.004075), (-0.004791, -9.796e-10, -0.003202), (-0.004791, -0.02056, -0.003202), (-0.005324, -9.796e-10, -0.002205), (-0.005324, -0.02056, -0.002205), (-0.005652, -9.796e-10, -0.001124), (-0.005652, -0.02056, -0.001124), (-0.005763, 0.0, 5.635e-09), (-0.005763, -0.02056, 6.505e-09), (-0.005652, 0.0, 0.001124), (-0.005652, -0.02056, 0.001124), (-0.005324, 0.0, 0.002205), (-0.005324, -0.02056, 0.002205), (-0.004791, 0.0, 0.003202), (-0.004791, -0.02056, 0.003202), (-0.004075, 0.0, 0.004075), (-0.004075, -0.02056, 0.004075), (-0.003201, 0.0, 0.004791), (-0.003201, -0.02056, 0.004791), (-0.002205, 0.0, 0.005324), (-0.002205, -0.02056, 0.005324), (-0.001124, 0.0, 0.005652), (-0.001124, -0.02056, 0.005652), (2.19e-10, -0.0004867, 0.005763), (2.19e-10, -0.02007, 0.005763), (0.001124, -0.02007, 0.005652), (0.001124, -0.0004867, 0.005652), (0.002205, -0.02007, 0.005324), (0.002205, -0.0004867, 0.005324), (0.003202, -0.02007, 0.004791), (0.003202, -0.0004867, 0.004791), (0.004075, -0.02007, 0.004075), (0.004075, -0.0004867, 0.004075), (0.004791, -0.02007, 0.003202), (0.004791, -0.0004867, 0.003202), (0.005324, -0.02007, 0.002205), (0.005324, -0.0004867, 0.002205), (0.005652, -0.02007, 0.001124), (0.005652, -0.0004867, 0.001124), (0.005763, -0.02007, 1.086e-09), (0.005763, -0.0004867, 7.956e-10), (0.005652, -0.02007, -0.001124), (0.005652, -0.0004867, -0.001124), (0.005324, -0.02007, -0.002205), (0.005324, -0.0004867, -0.002205), (0.004791, -0.02007, -0.003202), (0.004791, -0.0004867, -0.003202), (0.004075, -0.02007, -0.004075), (0.004075, -0.0004867, -0.004075), (0.003202, -0.02007, -0.004791), (0.003202, -0.0004867, -0.004791), (0.002205, -0.02007, -0.005324), (0.002205, -0.0004867, -0.005324), (0.001124, -0.02007, -0.005652), (0.001124, -0.0004867, -0.005652), (-1.659e-09, -0.02007, -0.005763), (-1.659e-09, -0.0004867, -0.005763), (-0.001124, -0.02007, -0.005652), (-0.001124, -0.0004867, -0.005652), (-0.002205, -0.02007, -0.005324), (-0.002205, -0.0004867, -0.005324), (-0.003202, -0.02007, -0.004791), (-0.003202, -0.0004867, -0.004791), (-0.004075, -0.02007, -0.004075), (-0.004075, -0.0004867, -0.004075), (-0.004791, -0.02007, -0.003202), (-0.004791, -0.0004867, -0.003202), (-0.005324, -0.02007, -0.002205), (-0.005324, -0.0004867, -0.002205), (-0.005652, -0.02007, -0.001124), (-0.005652, -0.0004867, -0.001124), (-0.005763, -0.02007, 6.215e-09), (-0.005763, -0.0004867, 5.925e-09), (-0.005652, -0.02007, 0.001124), (-0.005652, -0.0004867, 0.001124), (-0.005324, -0.02007, 0.002205), (-0.005324, -0.0004867, 0.002205), (-0.004791, -0.02007, 0.003202), (-0.004791, -0.0004867, 0.003202), (-0.004075, -0.02007, 0.004075), (-0.004075, -0.0004867, 0.004075), (-0.003201, -0.02007, 0.004791), (-0.003201, -0.0004867, 0.004791), (-0.002205, -0.02007, 0.005324), (-0.002205, -0.0004867, 0.005324), (-0.001124, -0.02007, 0.005652), (-0.001124, -0.0004867, 0.005652)], [], [(0, 865, 1273, 960), (0, 960, 1276, 386), (0, 386, 1036, 363), (0, 363, 1035, 865), (1, 869, 1277, 958), (1, 958, 1280, 388), (1, 388, 1047, 374), (1, 374, 1046, 869), (2, 873, 1281, 956), (2, 956, 1284, 390), (2, 390, 1056, 383), (2, 383, 1055, 873), (3, 877, 1285, 954), (3, 954, 1288, 392), (3, 392, 1034, 361), (3, 361, 1033, 877), (4, 881, 1289, 952), (4, 952, 1292, 394), (4, 394, 1045, 372), (4, 372, 1044, 881), (5, 885, 1293, 950), (5, 950, 1296, 396), (5, 396, 1054, 381), (5, 381, 1053, 885), (6, 889, 1297, 948), (6, 948, 1300, 398), (6, 398, 1043, 370), (6, 370, 1042, 889), (7, 893, 1301, 946), (7, 946, 1304, 400), (7, 400, 1052, 379), (7, 379, 1051, 893), (8, 897, 1305, 944), (8, 944, 1308, 402), (8, 402, 1041, 368), (8, 368, 1040, 897), (9, 901, 1309, 942), (9, 942, 1312, 404), (9, 404, 1050, 377), (9, 377, 1049, 901), (10, 905, 1313, 940), (10, 940, 1316, 406), (10, 406, 1039, 366), (10, 366, 1038, 905), (11, 386, 1276, 938), (11, 938, 1318, 407), (11, 407, 1037, 364), (11, 364, 1036, 386), (12, 388, 1280, 936), (12, 936, 1320, 408), (12, 408, 1048, 375), (12, 375, 1047, 388), (13, 390, 1284, 934), (13, 934, 1285, 877), (13, 877, 1033, 384), (13, 384, 1056, 390), (14, 392, 1288, 932), (14, 932, 1273, 865), (14, 865, 1035, 362), (14, 362, 1034, 392), (15, 394, 1292, 930), (15, 930, 1277, 869), (15, 869, 1046, 373), (15, 373, 1045, 394), (16, 396, 1296, 928), (16, 928, 1281, 873), (16, 873, 1055, 382), (16, 382, 1054, 396), (17, 398, 1300, 926), (17, 926, 1289, 881), (17, 881, 1044, 371), (17, 371, 1043, 398), (18, 400, 1304, 924), (18, 924, 1293, 885), (18, 885, 1053, 380), (18, 380, 1052, 400), (19, 402, 1308, 922), (19, 922, 1297, 889), (19, 889, 1042, 369), (19, 369, 1041, 402), (20, 404, 1312, 920), (20, 920, 1301, 893), (20, 893, 1051, 378), (20, 378, 1050, 404), (21, 406, 1316, 918), (21, 918, 1305, 897), (21, 897, 1040, 367), (21, 367, 1039, 406), (22, 407, 1318, 916), (22, 916, 1313, 905), (22, 905, 1038, 365), (22, 365, 1037, 407), (23, 408, 1320, 914), (23, 914, 1309, 901), (23, 901, 1049, 376), (23, 376, 1048, 408), (24, 433, 1049, 377), (24, 377, 1050, 434), (24, 434, 1074, 425), (24, 425, 1073, 433), (25, 435, 1038, 366), (25, 366, 1039, 436), (25, 436, 1063, 414), (25, 414, 1062, 435), (26, 437, 1036, 364), (26, 364, 1037, 438), (26, 438, 1061, 412), (26, 412, 1060, 437), (27, 439, 1047, 375), (27, 375, 1048, 440), (27, 440, 1072, 423), (27, 423, 1071, 439), (28, 441, 1056, 384), (28, 384, 1033, 442), (28, 442, 1057, 432), (28, 432, 1080, 441), (29, 443, 1034, 362), (29, 362, 1035, 444), (29, 444, 1059, 410), (29, 410, 1058, 443), (30, 445, 1045, 373), (30, 373, 1046, 446), (30, 446, 1070, 421), (30, 421, 1069, 445), (31, 447, 1054, 382), (31, 382, 1055, 448), (31, 448, 1079, 430), (31, 430, 1078, 447), (32, 449, 1043, 371), (32, 371, 1044, 450), (32, 450, 1068, 419), (32, 419, 1067, 449), (33, 451, 1052, 380), (33, 380, 1053, 452), (33, 452, 1077, 428), (33, 428, 1076, 451), (34, 453, 1041, 369), (34, 369, 1042, 454), (34, 454, 1066, 417), (34, 417, 1065, 453), (35, 434, 1050, 378), (35, 378, 1051, 455), (35, 455, 1075, 426), (35, 426, 1074, 434), (36, 436, 1039, 367), (36, 367, 1040, 456), (36, 456, 1064, 415), (36, 415, 1063, 436), (37, 438, 1037, 365), (37, 365, 1038, 435), (37, 435, 1062, 413), (37, 413, 1061, 438), (38, 440, 1048, 376), (38, 376, 1049, 433), (38, 433, 1073, 424), (38, 424, 1072, 440), (39, 444, 1035, 363), (39, 363, 1036, 437), (39, 437, 1060, 411), (39, 411, 1059, 444), (40, 446, 1046, 374), (40, 374, 1047, 439), (40, 439, 1071, 422), (40, 422, 1070, 446), (41, 448, 1055, 383), (41, 383, 1056, 441), (41, 441, 1080, 431), (41, 431, 1079, 448), (42, 442, 1033, 361), (42, 361, 1034, 443), (42, 443, 1058, 409), (42, 409, 1057, 442), (43, 450, 1044, 372), (43, 372, 1045, 445), (43, 445, 1069, 420), (43, 420, 1068, 450), (44, 452, 1053, 381), (44, 381, 1054, 447), (44, 447, 1078, 429), (44, 429, 1077, 452), (45, 454, 1042, 370), (45, 370, 1043, 449), (45, 449, 1067, 418), (45, 418, 1066, 454), (46, 455, 1051, 379), (46, 379, 1052, 451), (46, 451, 1076, 427), (46, 427, 1075, 455), (47, 456, 1040, 368), (47, 368, 1041, 453), (47, 453, 1065, 416), (47, 416, 1064, 456), (48, 487, 1058, 410), (48, 410, 1059, 734), (48, 734, 1179, 650), (48, 650, 1177, 487), (49, 979, 1339, 1008), (49, 1008, 1324, 964), (49, 964, 1205, 677), (49, 677, 1206, 979), (50, 485, 1075, 427), (50, 427, 1076, 732), (50, 732, 1196, 667), (50, 667, 1195, 485), (51, 978, 1338, 1007), (51, 1007, 1326, 966), (51, 966, 1222, 694), (51, 694, 1223, 978), (52, 493, 1068, 420), (52, 420, 1069, 730), (52, 730, 1189, 660), (52, 660, 1188, 493), (53, 977, 1337, 1006), (53, 1006, 1328, 968), (53, 968, 1215, 687), (53, 687, 1216, 977), (54, 499, 1078, 430), (54, 430, 1079, 728), (54, 728, 1199, 670), (54, 670, 1198, 499), (55, 501, 1061, 413), (55, 413, 1062, 727), (55, 727, 1182, 653), (55, 653, 1181, 501), (56, 976, 1336, 1005), (56, 1005, 1330, 970), (56, 970, 1208, 680), (56, 680, 1209, 976), (57, 975, 1335, 1004), (57, 1004, 1332, 972), (57, 972, 1202, 673), (57, 673, 1201, 975), (58, 723, 1071, 423), (58, 423, 1072, 724), (58, 724, 1192, 663), (58, 663, 1191, 723), (59, 973, 1333, 1003), (59, 1003, 1334, 722), (59, 722, 1218, 690), (59, 690, 1219, 973), (60, 482, 1064, 416), (60, 416, 1065, 481), (60, 481, 1185, 656), (60, 656, 1184, 482), (61, 962, 1322, 1002), (61, 1002, 1321, 483), (61, 483, 1211, 683), (61, 683, 1212, 962), (62, 486, 1074, 426), (62, 426, 1075, 485), (62, 485, 1195, 666), (62, 666, 1194, 486), (63, 488, 1057, 409), (63, 409, 1058, 487), (63, 487, 1177, 649), (63, 649, 1178, 488), (64, 964, 1324, 1001), (64, 1001, 1323, 489), (64, 489, 1204, 676), (64, 676, 1205, 964), (65, 966, 1326, 1000), (65, 1000, 1325, 491), (65, 491, 1221, 693), (65, 693, 1222, 966), (66, 494, 1067, 419), (66, 419, 1068, 493), (66, 493, 1188, 659), (66, 659, 1187, 494), (67, 968, 1328, 999), (67, 999, 1327, 495), (67, 495, 1214, 686), (67, 686, 1215, 968), (68, 970, 1330, 998), (68, 998, 1329, 497), (68, 497, 1207, 679), (68, 679, 1208, 970), (69, 500, 1077, 429), (69, 429, 1078, 499), (69, 499, 1198, 669), (69, 669, 1197, 500), (70, 502, 1060, 412), (70, 412, 1061, 501), (70, 501, 1181, 652), (70, 652, 1180, 502), (71, 972, 1332, 997), (71, 997, 1331, 503), (71, 503, 1224, 696), (71, 696, 1202, 972), (72, 529, 1100, 476), (72, 476, 1101, 530), (72, 530, 1125, 524), (72, 524, 1124, 529), (73, 531, 1089, 465), (73, 465, 1090, 532), (73, 532, 1114, 513), (73, 513, 1113, 531), (74, 533, 1098, 474), (74, 474, 1099, 534), (74, 534, 1123, 522), (74, 522, 1122, 533), (75, 535, 1087, 463), (75, 463, 1088, 536), (75, 536, 1112, 511), (75, 511, 1111, 535), (76, 537, 1085, 461), (76, 461, 1086, 538), (76, 538, 1110, 509), (76, 509, 1109, 537), (77, 539, 1096, 472), (77, 472, 1097, 540), (77, 540, 1121, 520), (77, 520, 1120, 539), (78, 541, 1083, 459), (78, 459, 1084, 542), (78, 542, 1108, 507), (78, 507, 1107, 541), (79, 543, 1094, 470), (79, 470, 1095, 544), (79, 544, 1119, 518), (79, 518, 1118, 543), (80, 545, 1103, 479), (80, 479, 1104, 546), (80, 546, 1128, 527), (80, 527, 1127, 545), (81, 547, 1081, 457), (81, 457, 1082, 548), (81, 548, 1106, 505), (81, 505, 1105, 547), (82, 549, 1092, 468), (82, 468, 1093, 550), (82, 550, 1117, 516), (82, 516, 1116, 549), (83, 530, 1101, 477), (83, 477, 1102, 551), (83, 551, 1126, 525), (83, 525, 1125, 530), (84, 532, 1090, 466), (84, 466, 1091, 552), (84, 552, 1115, 514), (84, 514, 1114, 532), (85, 534, 1099, 475), (85, 475, 1100, 529), (85, 529, 1124, 523), (85, 523, 1123, 534), (86, 536, 1088, 464), (86, 464, 1089, 531), (86, 531, 1113, 512), (86, 512, 1112, 536), (87, 540, 1097, 473), (87, 473, 1098, 533), (87, 533, 1122, 521), (87, 521, 1121, 540), (88, 538, 1086, 462), (88, 462, 1087, 535), (88, 535, 1111, 510), (88, 510, 1110, 538), (89, 542, 1084, 460), (89, 460, 1085, 537), (89, 537, 1109, 508), (89, 508, 1108, 542), (90, 544, 1095, 471), (90, 471, 1096, 539), (90, 539, 1120, 519), (90, 519, 1119, 544), (91, 546, 1104, 480), (91, 480, 1081, 547), (91, 547, 1105, 528), (91, 528, 1128, 546), (92, 548, 1082, 458), (92, 458, 1083, 541), (92, 541, 1107, 506), (92, 506, 1106, 548), (93, 550, 1093, 469), (93, 469, 1094, 543), (93, 543, 1118, 517), (93, 517, 1117, 550), (94, 551, 1102, 478), (94, 478, 1103, 545), (94, 545, 1127, 526), (94, 526, 1126, 551), (95, 552, 1091, 467), (95, 467, 1092, 549), (95, 549, 1116, 515), (95, 515, 1115, 552), (96, 581, 1119, 519), (96, 519, 1120, 830), (96, 830, 1240, 759), (96, 759, 1239, 581), (97, 829, 1147, 570), (97, 570, 1146, 584), (97, 584, 1266, 786), (97, 786, 1267, 829), (98, 589, 1112, 512), (98, 512, 1113, 828), (98, 828, 1233, 752), (98, 752, 1232, 589), (99, 827, 1140, 563), (99, 563, 1139, 586), (99, 586, 1259, 779), (99, 779, 1260, 827), (100, 587, 1105, 505), (100, 505, 1106, 826), (100, 826, 1225, 745), (100, 745, 1226, 587), (101, 825, 1133, 556), (101, 556, 1132, 594), (101, 594, 1252, 772), (101, 772, 1253, 825), (102, 591, 1122, 522), (102, 522, 1123, 824), (102, 824, 1243, 762), (102, 762, 1242, 591), (103, 823, 1150, 573), (103, 573, 1149, 596), (103, 596, 1269, 789), (103, 789, 1270, 823), (104, 597, 1115, 515), (104, 515, 1116, 822), (104, 822, 1236, 755), (104, 755, 1235, 597), (105, 821, 1143, 566), (105, 566, 1142, 600), (105, 600, 1262, 782), (105, 782, 1263, 821), (106, 819, 1125, 525), (106, 525, 1126, 820), (106, 820, 1246, 765), (106, 765, 1245, 819), (107, 817, 1108, 508), (107, 508, 1109, 818), (107, 818, 1229, 748), (107, 748, 1228, 817), (108, 578, 1136, 559), (108, 559, 1135, 577), (108, 577, 1255, 775), (108, 775, 1256, 578), (109, 580, 1129, 576), (109, 576, 1152, 579), (109, 579, 1272, 792), (109, 792, 1250, 580), (110, 582, 1118, 518), (110, 518, 1119, 581), (110, 581, 1239, 758), (110, 758, 1238, 582), (111, 584, 1146, 569), (111, 569, 1145, 583), (111, 583, 1265, 785), (111, 785, 1266, 584), (112, 586, 1139, 562), (112, 562, 1138, 585), (112, 585, 1258, 778), (112, 778, 1259, 586), (113, 588, 1128, 528), (113, 528, 1105, 587), (113, 587, 1226, 768), (113, 768, 1248, 588), (114, 590, 1111, 511), (114, 511, 1112, 589), (114, 589, 1232, 751), (114, 751, 1231, 590), (115, 592, 1121, 521), (115, 521, 1122, 591), (115, 591, 1242, 761), (115, 761, 1241, 592), (116, 594, 1132, 555), (116, 555, 1131, 593), (116, 593, 1251, 771), (116, 771, 1252, 594), (117, 596, 1149, 572), (117, 572, 1148, 595), (117, 595, 1268, 788), (117, 788, 1269, 596), (118, 598, 1114, 514), (118, 514, 1115, 597), (118, 597, 1235, 754), (118, 754, 1234, 598), (119, 600, 1142, 565), (119, 565, 1141, 599), (119, 599, 1261, 781), (119, 781, 1262, 600), (120, 625, 1151, 575), (120, 575, 1152, 626), (120, 626, 1176, 623), (120, 623, 1175, 625), (121, 627, 1129, 553), (121, 553, 1130, 628), (121, 628, 1154, 601), (121, 601, 1153, 627), (122, 629, 1140, 564), (122, 564, 1141, 630), (122, 630, 1165, 612), (122, 612, 1164, 629), (123, 631, 1149, 573), (123, 573, 1150, 632), (123, 632, 1174, 621), (123, 621, 1173, 631), (124, 633, 1138, 562), (124, 562, 1139, 634), (124, 634, 1163, 610), (124, 610, 1162, 633), (125, 635, 1147, 571), (125, 571, 1148, 636), (125, 636, 1172, 619), (125, 619, 1171, 635), (126, 637, 1136, 560), (126, 560, 1137, 638), (126, 638, 1161, 608), (126, 608, 1160, 637), (127, 639, 1145, 569), (127, 569, 1146, 640), (127, 640, 1170, 617), (127, 617, 1169, 639), (128, 641, 1134, 558), (128, 558, 1135, 642), (128, 642, 1159, 606), (128, 606, 1158, 641), (129, 643, 1132, 556), (129, 556, 1133, 644), (129, 644, 1157, 604), (129, 604, 1156, 643), (130, 645, 1143, 567), (130, 567, 1144, 646), (130, 646, 1168, 615), (130, 615, 1167, 645), (131, 626, 1152, 576), (131, 576, 1129, 627), (131, 627, 1153, 624), (131, 624, 1176, 626), (132, 628, 1130, 554), (132, 554, 1131, 647), (132, 647, 1155, 602), (132, 602, 1154, 628), (133, 630, 1141, 565), (133, 565, 1142, 648), (133, 648, 1166, 613), (133, 613, 1165, 630), (134, 632, 1150, 574), (134, 574, 1151, 625), (134, 625, 1175, 622), (134, 622, 1174, 632), (135, 634, 1139, 563), (135, 563, 1140, 629), (135, 629, 1164, 611), (135, 611, 1163, 634), (136, 636, 1148, 572), (136, 572, 1149, 631), (136, 631, 1173, 620), (136, 620, 1172, 636), (137, 638, 1137, 561), (137, 561, 1138, 633), (137, 633, 1162, 609), (137, 609, 1161, 638), (138, 640, 1146, 570), (138, 570, 1147, 635), (138, 635, 1171, 618), (138, 618, 1170, 640), (139, 642, 1135, 559), (139, 559, 1136, 637), (139, 637, 1160, 607), (139, 607, 1159, 642), (140, 644, 1133, 557), (140, 557, 1134, 641), (140, 641, 1158, 605), (140, 605, 1157, 644), (141, 646, 1144, 568), (141, 568, 1145, 639), (141, 639, 1169, 616), (141, 616, 1168, 646), (142, 647, 1131, 555), (142, 555, 1132, 643), (142, 643, 1156, 603), (142, 603, 1155, 647), (143, 648, 1142, 566), (143, 566, 1143, 645), (143, 645, 1167, 614), (143, 614, 1166, 648), (144, 601, 1154, 602), (144, 602, 1155, 603), (144, 603, 1156, 604), (144, 604, 1157, 605), (144, 605, 1158, 606), (144, 606, 1159, 607), (144, 607, 1160, 608), (144, 608, 1161, 609), (144, 609, 1162, 610), (144, 610, 1163, 611), (144, 611, 1164, 612), (144, 612, 1165, 613), (144, 613, 1166, 614), (144, 614, 1167, 615), (144, 615, 1168, 616), (144, 616, 1169, 617), (144, 617, 1170, 618), (144, 618, 1171, 619), (144, 619, 1172, 620), (144, 620, 1173, 621), (144, 621, 1174, 622), (144, 622, 1175, 623), (144, 623, 1176, 624), (144, 624, 1153, 601), (145, 697, 1200, 672), (145, 672, 1178, 698), (145, 698, 1202, 696), (145, 696, 1224, 697), (146, 699, 1177, 650), (146, 650, 1179, 700), (146, 700, 1203, 674), (146, 674, 1201, 699), (147, 701, 1189, 661), (147, 661, 1190, 702), (147, 702, 1214, 685), (147, 685, 1213, 701), (148, 703, 1198, 670), (148, 670, 1199, 704), (148, 704, 1223, 694), (148, 694, 1222, 703), (149, 705, 1187, 659), (149, 659, 1188, 706), (149, 706, 1212, 683), (149, 683, 1211, 705), (150, 707, 1196, 668), (150, 668, 1197, 708), (150, 708, 1221, 692), (150, 692, 1220, 707), (151, 709, 1185, 657), (151, 657, 1186, 710), (151, 710, 1210, 681), (151, 681, 1209, 709), (152, 711, 1194, 666), (152, 666, 1195, 712), (152, 712, 1219, 690), (152, 690, 1218, 711), (153, 713, 1183, 655), (153, 655, 1184, 714), (153, 714, 1208, 679), (153, 679, 1207, 713), (154, 715, 1181, 653), (154, 653, 1182, 716), (154, 716, 1206, 677), (154, 677, 1205, 715), (155, 717, 1192, 664), (155, 664, 1193, 718), (155, 718, 1217, 688), (155, 688, 1216, 717), (156, 700, 1179, 651), (156, 651, 1180, 719), (156, 719, 1204, 675), (156, 675, 1203, 700), (157, 702, 1190, 662), (157, 662, 1191, 720), (157, 720, 1215, 686), (157, 686, 1214, 702), (158, 704, 1199, 671), (158, 671, 1200, 697), (158, 697, 1224, 695), (158, 695, 1223, 704), (159, 698, 1178, 649), (159, 649, 1177, 699), (159, 699, 1201, 673), (159, 673, 1202, 698), (160, 706, 1188, 660), (160, 660, 1189, 701), (160, 701, 1213, 684), (160, 684, 1212, 706), (161, 708, 1197, 669), (161, 669, 1198, 703), (161, 703, 1222, 693), (161, 693, 1221, 708), (162, 710, 1186, 658), (162, 658, 1187, 705), (162, 705, 1211, 682), (162, 682, 1210, 710), (163, 712, 1195, 667), (163, 667, 1196, 707), (163, 707, 1220, 691), (163, 691, 1219, 712), (164, 714, 1184, 656), (164, 656, 1185, 709), (164, 709, 1209, 680), (164, 680, 1208, 714), (165, 718, 1193, 665), (165, 665, 1194, 711), (165, 711, 1218, 689), (165, 689, 1217, 718), (166, 716, 1182, 654), (166, 654, 1183, 713), (166, 713, 1207, 678), (166, 678, 1206, 716), (167, 719, 1180, 652), (167, 652, 1181, 715), (167, 715, 1205, 676), (167, 676, 1204, 719), (168, 720, 1191, 663), (168, 663, 1192, 717), (168, 717, 1216, 687), (168, 687, 1215, 720), (169, 980, 1340, 996), (169, 996, 1322, 962), (169, 962, 1212, 684), (169, 684, 1213, 980), (170, 481, 1065, 417), (170, 417, 1066, 736), (170, 736, 1186, 657), (170, 657, 1185, 481), (171, 981, 1341, 995), (171, 995, 1333, 973), (171, 973, 1219, 691), (171, 691, 1220, 981), (172, 982, 1342, 994), (172, 994, 1335, 975), (172, 975, 1201, 674), (172, 674, 1203, 982), (173, 724, 1072, 424), (173, 424, 1073, 739), (173, 739, 1193, 664), (173, 664, 1192, 724), (174, 727, 1062, 414), (174, 414, 1063, 740), (174, 740, 1183, 654), (174, 654, 1182, 727), (175, 728, 1079, 431), (175, 431, 1080, 741), (175, 741, 1200, 671), (175, 671, 1199, 728), (176, 983, 1343, 993), (176, 993, 1336, 976), (176, 976, 1209, 681), (176, 681, 1210, 983), (177, 984, 1344, 992), (177, 992, 1337, 977), (177, 977, 1216, 688), (177, 688, 1217, 984), (178, 730, 1069, 421), (178, 421, 1070, 744), (178, 744, 1190, 661), (178, 661, 1189, 730), (179, 503, 1331, 991), (179, 991, 1338, 978), (179, 978, 1223, 695), (179, 695, 1224, 503), (180, 497, 1329, 990), (180, 990, 1339, 979), (180, 979, 1206, 678), (180, 678, 1207, 497), (181, 734, 1059, 411), (181, 411, 1060, 502), (181, 502, 1180, 651), (181, 651, 1179, 734), (182, 732, 1076, 428), (182, 428, 1077, 500), (182, 500, 1197, 668), (182, 668, 1196, 732), (183, 495, 1327, 989), (183, 989, 1340, 980), (183, 980, 1213, 685), (183, 685, 1214, 495), (184, 736, 1066, 418), (184, 418, 1067, 494), (184, 494, 1187, 658), (184, 658, 1186, 736), (185, 491, 1325, 988), (185, 988, 1341, 981), (185, 981, 1220, 692), (185, 692, 1221, 491), (186, 739, 1073, 425), (186, 425, 1074, 486), (186, 486, 1194, 665), (186, 665, 1193, 739), (187, 489, 1323, 987), (187, 987, 1342, 982), (187, 982, 1203, 675), (187, 675, 1204, 489), (188, 483, 1321, 986), (188, 986, 1343, 983), (188, 983, 1210, 682), (188, 682, 1211, 483), (189, 740, 1063, 415), (189, 415, 1064, 482), (189, 482, 1184, 655), (189, 655, 1183, 740), (190, 741, 1080, 432), (190, 432, 1057, 488), (190, 488, 1178, 672), (190, 672, 1200, 741), (191, 722, 1334, 985), (191, 985, 1344, 984), (191, 984, 1217, 689), (191, 689, 1218, 722), (192, 744, 1070, 422), (192, 422, 1071, 723), (192, 723, 1191, 662), (192, 662, 1190, 744), (193, 793, 1229, 749), (193, 749, 1230, 794), (193, 794, 1254, 773), (193, 773, 1253, 793), (194, 795, 1240, 760), (194, 760, 1241, 796), (194, 796, 1265, 784), (194, 784, 1264, 795), (195, 797, 1227, 747), (195, 747, 1228, 798), (195, 798, 1252, 771), (195, 771, 1251, 797), (196, 799, 1238, 758), (196, 758, 1239, 800), (196, 800, 1263, 782), (196, 782, 1262, 799), (197, 801, 1247, 767), (197, 767, 1248, 802), (197, 802, 1272, 791), (197, 791, 1271, 801), (198, 803, 1226, 745), (198, 745, 1225, 804), (198, 804, 1249, 769), (198, 769, 1250, 803), (199, 805, 1236, 756), (199, 756, 1237, 806), (199, 806, 1261, 780), (199, 780, 1260, 805), (200, 807, 1245, 765), (200, 765, 1246, 808), (200, 808, 1270, 789), (200, 789, 1269, 807), (201, 809, 1234, 754), (201, 754, 1235, 810), (201, 810, 1259, 778), (201, 778, 1258, 809), (202, 811, 1243, 763), (202, 763, 1244, 812), (202, 812, 1268, 787), (202, 787, 1267, 811), (203, 813, 1232, 752), (203, 752, 1233, 814), (203, 814, 1257, 776), (203, 776, 1256, 813), (204, 796, 1241, 761), (204, 761, 1242, 815), (204, 815, 1266, 785), (204, 785, 1265, 796), (205, 794, 1230, 750), (205, 750, 1231, 816), (205, 816, 1255, 774), (205, 774, 1254, 794), (206, 798, 1228, 748), (206, 748, 1229, 793), (206, 793, 1253, 772), (206, 772, 1252, 798), (207, 800, 1239, 759), (207, 759, 1240, 795), (207, 795, 1264, 783), (207, 783, 1263, 800), (208, 802, 1248, 768), (208, 768, 1226, 803), (208, 803, 1250, 792), (208, 792, 1272, 802), (209, 804, 1225, 746), (209, 746, 1227, 797), (209, 797, 1251, 770), (209, 770, 1249, 804), (210, 806, 1237, 757), (210, 757, 1238, 799), (210, 799, 1262, 781), (210, 781, 1261, 806), (211, 808, 1246, 766), (211, 766, 1247, 801), (211, 801, 1271, 790), (211, 790, 1270, 808), (212, 810, 1235, 755), (212, 755, 1236, 805), (212, 805, 1260, 779), (212, 779, 1259, 810), (213, 812, 1244, 764), (213, 764, 1245, 807), (213, 807, 1269, 788), (213, 788, 1268, 812), (214, 814, 1233, 753), (214, 753, 1234, 809), (214, 809, 1258, 777), (214, 777, 1257, 814), (215, 815, 1242, 762), (215, 762, 1243, 811), (215, 811, 1267, 786), (215, 786, 1266, 815), (216, 816, 1231, 751), (216, 751, 1232, 813), (216, 813, 1256, 775), (216, 775, 1255, 816), (217, 831, 1130, 553), (217, 553, 1129, 580), (217, 580, 1250, 769), (217, 769, 1249, 831), (218, 820, 1126, 526), (218, 526, 1127, 832), (218, 832, 1247, 766), (218, 766, 1246, 820), (219, 833, 1137, 560), (219, 560, 1136, 578), (219, 578, 1256, 776), (219, 776, 1257, 833), (220, 818, 1109, 509), (220, 509, 1110, 834), (220, 834, 1230, 749), (220, 749, 1229, 818), (221, 835, 1144, 567), (221, 567, 1143, 821), (221, 821, 1263, 783), (221, 783, 1264, 835), (222, 822, 1116, 516), (222, 516, 1117, 836), (222, 836, 1237, 756), (222, 756, 1236, 822), (223, 837, 1151, 574), (223, 574, 1150, 823), (223, 823, 1270, 790), (223, 790, 1271, 837), (224, 838, 1134, 557), (224, 557, 1133, 825), (224, 825, 1253, 773), (224, 773, 1254, 838), (225, 826, 1106, 506), (225, 506, 1107, 839), (225, 839, 1227, 746), (225, 746, 1225, 826), (226, 824, 1123, 523), (226, 523, 1124, 840), (226, 840, 1244, 763), (226, 763, 1243, 824), (227, 599, 1141, 564), (227, 564, 1140, 827), (227, 827, 1260, 780), (227, 780, 1261, 599), (228, 828, 1113, 513), (228, 513, 1114, 598), (228, 598, 1234, 753), (228, 753, 1233, 828), (229, 595, 1148, 571), (229, 571, 1147, 829), (229, 829, 1267, 787), (229, 787, 1268, 595), (230, 593, 1131, 554), (230, 554, 1130, 831), (230, 831, 1249, 770), (230, 770, 1251, 593), (231, 830, 1120, 520), (231, 520, 1121, 592), (231, 592, 1241, 760), (231, 760, 1240, 830), (232, 585, 1138, 561), (232, 561, 1137, 833), (232, 833, 1257, 777), (232, 777, 1258, 585), (233, 834, 1110, 510), (233, 510, 1111, 590), (233, 590, 1231, 750), (233, 750, 1230, 834), (234, 832, 1127, 527), (234, 527, 1128, 588), (234, 588, 1248, 767), (234, 767, 1247, 832), (235, 583, 1145, 568), (235, 568, 1144, 835), (235, 835, 1264, 784), (235, 784, 1265, 583), (236, 836, 1117, 517), (236, 517, 1118, 582), (236, 582, 1238, 757), (236, 757, 1237, 836), (237, 579, 1152, 575), (237, 575, 1151, 837), (237, 837, 1271, 791), (237, 791, 1272, 579), (238, 840, 1124, 524), (238, 524, 1125, 819), (238, 819, 1245, 764), (238, 764, 1244, 840), (239, 577, 1135, 558), (239, 558, 1134, 838), (239, 838, 1254, 774), (239, 774, 1255, 577), (240, 839, 1107, 507), (240, 507, 1108, 817), (240, 817, 1228, 747), (240, 747, 1227, 839), (241, 841, 1009, 360), (241, 360, 1032, 842), (242, 843, 1011, 338), (242, 338, 1010, 844), (243, 845, 1022, 349), (243, 349, 1021, 846), (244, 847, 1031, 358), (244, 358, 1030, 848), (245, 849, 1020, 347), (245, 347, 1019, 850), (246, 851, 1029, 356), (246, 356, 1028, 852), (247, 853, 1018, 345), (247, 345, 1017, 854), (248, 855, 1027, 354), (248, 354, 1026, 856), (249, 857, 1016, 343), (249, 343, 1015, 858), (250, 859, 1014, 341), (250, 341, 1013, 860), (251, 861, 1025, 352), (251, 352, 1024, 862), (252, 863, 1012, 339), (252, 339, 1011, 843), (253, 864, 1023, 350), (253, 350, 1022, 845), (254, 842, 1032, 359), (254, 359, 1031, 847), (255, 844, 1010, 337), (255, 337, 1009, 841), (256, 846, 1021, 348), (256, 348, 1020, 849), (257, 848, 1030, 357), (257, 357, 1029, 851), (258, 850, 1019, 346), (258, 346, 1018, 853), (259, 852, 1028, 355), (259, 355, 1027, 855), (260, 854, 1017, 344), (260, 344, 1016, 857), (261, 856, 1026, 353), (261, 353, 1025, 861), (262, 858, 1015, 342), (262, 342, 1014, 859), (263, 860, 1013, 340), (263, 340, 1012, 863), (264, 862, 1024, 351), (264, 351, 1023, 864), (265, 911, 1024, 352), (265, 352, 1025, 403), (265, 403, 1310, 913), (265, 913, 1319, 911), (266, 912, 1319, 913), (266, 913, 1310, 902), (266, 902, 1309, 914), (266, 914, 1320, 912), (267, 909, 1013, 341), (267, 341, 1014, 405), (267, 405, 1314, 915), (267, 915, 1317, 909), (268, 910, 1317, 915), (268, 915, 1314, 906), (268, 906, 1313, 916), (268, 916, 1318, 910), (269, 907, 1015, 343), (269, 343, 1016, 401), (269, 401, 1306, 917), (269, 917, 1315, 907), (270, 908, 1315, 917), (270, 917, 1306, 898), (270, 898, 1305, 918), (270, 918, 1316, 908), (271, 903, 1026, 354), (271, 354, 1027, 399), (271, 399, 1302, 919), (271, 919, 1311, 903), (272, 904, 1311, 919), (272, 919, 1302, 894), (272, 894, 1301, 920), (272, 920, 1312, 904), (273, 899, 1017, 345), (273, 345, 1018, 397), (273, 397, 1298, 921), (273, 921, 1307, 899), (274, 900, 1307, 921), (274, 921, 1298, 890), (274, 890, 1297, 922), (274, 922, 1308, 900), (275, 895, 1028, 356), (275, 356, 1029, 395), (275, 395, 1294, 923), (275, 923, 1303, 895), (276, 896, 1303, 923), (276, 923, 1294, 886), (276, 886, 1293, 924), (276, 924, 1304, 896), (277, 891, 1019, 347), (277, 347, 1020, 393), (277, 393, 1290, 925), (277, 925, 1299, 891), (278, 892, 1299, 925), (278, 925, 1290, 882), (278, 882, 1289, 926), (278, 926, 1300, 892), (279, 887, 1030, 358), (279, 358, 1031, 389), (279, 389, 1282, 927), (279, 927, 1295, 887), (280, 888, 1295, 927), (280, 927, 1282, 874), (280, 874, 1281, 928), (280, 928, 1296, 888), (281, 883, 1021, 349), (281, 349, 1022, 387), (281, 387, 1278, 929), (281, 929, 1291, 883), (282, 884, 1291, 929), (282, 929, 1278, 870), (282, 870, 1277, 930), (282, 930, 1292, 884), (283, 879, 1010, 338), (283, 338, 1011, 385), (283, 385, 1274, 931), (283, 931, 1287, 879), (284, 880, 1287, 931), (284, 931, 1274, 866), (284, 866, 1273, 932), (284, 932, 1288, 880), (285, 875, 1032, 360), (285, 360, 1009, 391), (285, 391, 1286, 933), (285, 933, 1283, 875), (286, 876, 1283, 933), (286, 933, 1286, 878), (286, 878, 1285, 934), (286, 934, 1284, 876), (287, 871, 1023, 351), (287, 351, 1024, 911), (287, 911, 1319, 935), (287, 935, 1279, 871), (288, 872, 1279, 935), (288, 935, 1319, 912), (288, 912, 1320, 936), (288, 936, 1280, 872), (289, 867, 1012, 340), (289, 340, 1013, 909), (289, 909, 1317, 937), (289, 937, 1275, 867), (290, 868, 1275, 937), (290, 937, 1317, 910), (290, 910, 1318, 938), (290, 938, 1276, 868), (291, 405, 1014, 342), (291, 342, 1015, 907), (291, 907, 1315, 939), (291, 939, 1314, 405), (292, 906, 1314, 939), (292, 939, 1315, 908), (292, 908, 1316, 940), (292, 940, 1313, 906), (293, 403, 1025, 353), (293, 353, 1026, 903), (293, 903, 1311, 941), (293, 941, 1310, 403), (294, 902, 1310, 941), (294, 941, 1311, 904), (294, 904, 1312, 942), (294, 942, 1309, 902), (295, 401, 1016, 344), (295, 344, 1017, 899), (295, 899, 1307, 943), (295, 943, 1306, 401), (296, 898, 1306, 943), (296, 943, 1307, 900), (296, 900, 1308, 944), (296, 944, 1305, 898), (297, 399, 1027, 355), (297, 355, 1028, 895), (297, 895, 1303, 945), (297, 945, 1302, 399), (298, 894, 1302, 945), (298, 945, 1303, 896), (298, 896, 1304, 946), (298, 946, 1301, 894), (299, 397, 1018, 346), (299, 346, 1019, 891), (299, 891, 1299, 947), (299, 947, 1298, 397), (300, 890, 1298, 947), (300, 947, 1299, 892), (300, 892, 1300, 948), (300, 948, 1297, 890), (301, 395, 1029, 357), (301, 357, 1030, 887), (301, 887, 1295, 949), (301, 949, 1294, 395), (302, 886, 1294, 949), (302, 949, 1295, 888), (302, 888, 1296, 950), (302, 950, 1293, 886), (303, 393, 1020, 348), (303, 348, 1021, 883), (303, 883, 1291, 951), (303, 951, 1290, 393), (304, 882, 1290, 951), (304, 951, 1291, 884), (304, 884, 1292, 952), (304, 952, 1289, 882), (305, 391, 1009, 337), (305, 337, 1010, 879), (305, 879, 1287, 953), (305, 953, 1286, 391), (306, 878, 1286, 953), (306, 953, 1287, 880), (306, 880, 1288, 954), (306, 954, 1285, 878), (307, 389, 1031, 359), (307, 359, 1032, 875), (307, 875, 1283, 955), (307, 955, 1282, 389), (308, 874, 1282, 955), (308, 955, 1283, 876), (308, 876, 1284, 956), (308, 956, 1281, 874), (309, 387, 1022, 350), (309, 350, 1023, 871), (309, 871, 1279, 957), (309, 957, 1278, 387), (310, 870, 1278, 957), (310, 957, 1279, 872), (310, 872, 1280, 958), (310, 958, 1277, 870), (311, 385, 1011, 339), (311, 339, 1012, 867), (311, 867, 1275, 959), (311, 959, 1274, 385), (312, 866, 1274, 959), (312, 959, 1275, 868), (312, 868, 1276, 960), (312, 960, 1273, 866), (313, 974, 1098, 473), (313, 473, 1097, 743), (313, 743, 1344, 985), (313, 985, 1334, 974), (314, 961, 1091, 466), (314, 466, 1090, 742), (314, 742, 1343, 986), (314, 986, 1321, 961), (315, 963, 1084, 459), (315, 459, 1083, 738), (315, 738, 1342, 987), (315, 987, 1323, 963), (316, 965, 1101, 476), (316, 476, 1100, 737), (316, 737, 1341, 988), (316, 988, 1325, 965), (317, 967, 1094, 469), (317, 469, 1093, 735), (317, 735, 1340, 989), (317, 989, 1327, 967), (318, 969, 1087, 462), (318, 462, 1086, 733), (318, 733, 1339, 990), (318, 990, 1329, 969), (319, 971, 1104, 479), (319, 479, 1103, 731), (319, 731, 1338, 991), (319, 991, 1331, 971), (320, 743, 1097, 472), (320, 472, 1096, 729), (320, 729, 1337, 992), (320, 992, 1344, 743), (321, 742, 1090, 465), (321, 465, 1089, 726), (321, 726, 1336, 993), (321, 993, 1343, 742), (322, 738, 1083, 458), (322, 458, 1082, 725), (322, 725, 1335, 994), (322, 994, 1342, 738), (323, 737, 1100, 475), (323, 475, 1099, 721), (323, 721, 1333, 995), (323, 995, 1341, 737), (324, 735, 1093, 468), (324, 468, 1092, 484), (324, 484, 1322, 996), (324, 996, 1340, 735), (325, 504, 1081, 480), (325, 480, 1104, 971), (325, 971, 1331, 997), (325, 997, 1332, 504), (326, 498, 1088, 463), (326, 463, 1087, 969), (326, 969, 1329, 998), (326, 998, 1330, 498), (327, 496, 1095, 470), (327, 470, 1094, 967), (327, 967, 1327, 999), (327, 999, 1328, 496), (328, 492, 1102, 477), (328, 477, 1101, 965), (328, 965, 1325, 1000), (328, 1000, 1326, 492), (329, 490, 1085, 460), (329, 460, 1084, 963), (329, 963, 1323, 1001), (329, 1001, 1324, 490), (330, 484, 1092, 467), (330, 467, 1091, 961), (330, 961, 1321, 1002), (330, 1002, 1322, 484), (331, 721, 1099, 474), (331, 474, 1098, 974), (331, 974, 1334, 1003), (331, 1003, 1333, 721), (332, 725, 1082, 457), (332, 457, 1081, 504), (332, 504, 1332, 1004), (332, 1004, 1335, 725), (333, 726, 1089, 464), (333, 464, 1088, 498), (333, 498, 1330, 1005), (333, 1005, 1336, 726), (334, 729, 1096, 471), (334, 471, 1095, 496), (334, 496, 1328, 1006), (334, 1006, 1337, 729), (335, 731, 1103, 478), (335, 478, 1102, 492), (335, 492, 1326, 1007), (335, 1007, 1338, 731), (336, 733, 1086, 461), (336, 461, 1085, 490), (336, 490, 1324, 1008), (336, 1008, 1339, 733), (1410, 1346, 1348, 1411), (1411, 1348, 1350, 1413), (1413, 1350, 1352, 1415), (1415, 1352, 1354, 1417), (1417, 1354, 1356, 1419), (1419, 1356, 1358, 1421), (1421, 1358, 1360, 1423), (1423, 1360, 1362, 1425), (1425, 1362, 1364, 1427), (1427, 1364, 1366, 1429), (1429, 1366, 1368, 1431), (1431, 1368, 1370, 1433), (1433, 1370, 1372, 1435), (1435, 1372, 1374, 1437), (1437, 1374, 1376, 1439), (1439, 1376, 1378, 1441), (1441, 1378, 1380, 1443), (1443, 1380, 1382, 1445), (1445, 1382, 1384, 1447), (1447, 1384, 1386, 1449), (1449, 1386, 1388, 1451), (1451, 1388, 1390, 1453), (1453, 1390, 1392, 1455), (1455, 1392, 1394, 1457), (1457, 1394, 1396, 1459), (1459, 1396, 1398, 1461), (1461, 1398, 1400, 1463), (1463, 1400, 1402, 1465), (1465, 1402, 1404, 1467), (1467, 1404, 1406, 1469), (1348, 1346, 1408, 1406, 1404, 1402, 1400, 1398, 1396, 1394, 1392, 1390, 1388, 1386, 1384, 1382, 1380, 1378, 1376, 1374, 1372, 1370, 1368, 1366, 1364, 1362, 1360, 1358, 1356, 1354, 1352, 1350), (1471, 1408, 1346, 1410), (1469, 1406, 1408, 1471), (1345, 1347, 1349, 1351, 1353, 1355, 1357, 1359, 1361, 1363, 1365, 1367, 1369, 1371, 1373, 1375, 1377, 1379, 1381, 1383, 1385, 1387, 1389, 1391, 1393, 1395, 1397, 1399, 1401, 1403, 1405, 1407), (1405, 1470, 1472, 1407), (1470, 1469, 1471, 1472), (1407, 1472, 1409, 1345), (1472, 1471, 1410, 1409), (1403, 1468, 1470, 1405), (1468, 1467, 1469, 1470), (1401, 1466, 1468, 1403), (1466, 1465, 1467, 1468), (1399, 1464, 1466, 1401), (1464, 1463, 1465, 1466), (1397, 1462, 1464, 1399), (1462, 1461, 1463, 1464), (1395, 1460, 1462, 1397), (1460, 1459, 1461, 1462), (1393, 1458, 1460, 1395), (1458, 1457, 1459, 1460), (1391, 1456, 1458, 1393), (1456, 1455, 1457, 1458), (1389, 1454, 1456, 1391), (1454, 1453, 1455, 1456), (1387, 1452, 1454, 1389), (1452, 1451, 1453, 1454), (1385, 1450, 1452, 1387), (1450, 1449, 1451, 1452), (1383, 1448, 1450, 1385), (1448, 1447, 1449, 1450), (1381, 1446, 1448, 1383), (1446, 1445, 1447, 1448), (1379, 1444, 1446, 1381), (1444, 1443, 1445, 1446), (1377, 1442, 1444, 1379), (1442, 1441, 1443, 1444), (1375, 1440, 1442, 1377), (1440, 1439, 1441, 1442), (1373, 1438, 1440, 1375), (1438, 1437, 1439, 1440), (1371, 1436, 1438, 1373), (1436, 1435, 1437, 1438), (1369, 1434, 1436, 1371), (1434, 1433, 1435, 1436), (1367, 1432, 1434, 1369), (1432, 1431, 1433, 1434), (1365, 1430, 1432, 1367), (1430, 1429, 1431, 1432), (1363, 1428, 1430, 1365), (1428, 1427, 1429, 1430), (1361, 1426, 1428, 1363), (1426, 1425, 1427, 1428), (1359, 1424, 1426, 1361), (1424, 1423, 1425, 1426), (1357, 1422, 1424, 1359), (1422, 1421, 1423, 1424), (1355, 1420, 1422, 1357), (1420, 1419, 1421, 1422), (1353, 1418, 1420, 1355), (1418, 1417, 1419, 1420), (1351, 1416, 1418, 1353), (1416, 1415, 1417, 1418), (1349, 1414, 1416, 1351), (1414, 1413, 1415, 1416), (1347, 1412, 1414, 1349), (1412, 1411, 1413, 1414), (1345, 1409, 1412, 1347), (1409, 1410, 1411, 1412)])
me_circle_001.polygons.foreach_set('use_smooth', [True] * 1418)
me_circle_001.materials.append(None)
me_circle_001.use_remesh_preserve_volume = False
me_circle_001.use_remesh_preserve_attributes = False
me_circle_001.use_mirror_vertex_groups = False
me_circle_001.update()

# ---- objects
ob_traditional_knob_1 = bpy.data.objects.new('Traditional Knob 1', me_circle_001)

# ---- transforms, parenting, visibility, modifiers, constraints
ob_traditional_knob_1.location = (0.0, 0.0, 0.0)
ob_traditional_knob_1.lineart.crease_threshold = 0.0

# ---- collection membership
col_collection_1.objects.link(ob_traditional_knob_1)

# ---- scene / render settings (as saved in the file)
scene.frame_start = 1; scene.frame_end = 250; scene.frame_set(1)
scene.render.engine = 'CYCLES'
scene.render.resolution_percentage = 50
scene.render.dither_intensity = 0.0
scene.cycles.use_denoising = False
scene.cycles.samples = 10
scene.cycles.sampling_pattern = 'TABULATED_SOBOL'
scene.cycles.light_sampling_threshold = 0.0
scene.cycles.use_adaptive_sampling = False
scene.cycles.use_light_tree = False
scene.cycles.caustics_reflective = False
scene.cycles.caustics_refractive = False
scene.cycles.blur_glossy = 0.0
scene.cycles.max_bounces = 6
scene.cycles.pixel_filter_type = 'GAUSSIAN'
scene.cycles.sample_clamp_direct = 1.0
scene.cycles.sample_clamp_indirect = 1.0
scene.view_settings.view_transform = 'Standard'
bpy.context.view_layer.update()

# ---- added for rendering (the .blend has no active camera and no usable light): camera, sun
cam_auto = bpy.data.cameras.new('AutoCamera')
cam_auto.lens = 50.0
cam_auto.sensor_width = 36.0
cam_auto.clip_end = 1000.0
ob_auto_camera = bpy.data.objects.new('AutoCamera', cam_auto)
scene.collection.objects.link(ob_auto_camera)
ob_auto_camera.location = (0.185045, -0.236341, 0.148036)
ob_auto_camera.rotation_euler = (1.09748, -7.21219e-08, 0.694738)
scene.camera = ob_auto_camera
light_auto_sun = bpy.data.lights.new('AutoSun', 'SUN')
light_auto_sun.energy = 3.0
light_auto_sun.angle = 0.0523599
ob_auto_sun = bpy.data.objects.new('AutoSun', light_auto_sun)
scene.collection.objects.link(ob_auto_sun)
ob_auto_sun.rotation_euler = (0.872665, 0.174533, 0.523599)
bpy.context.view_layer.update()
